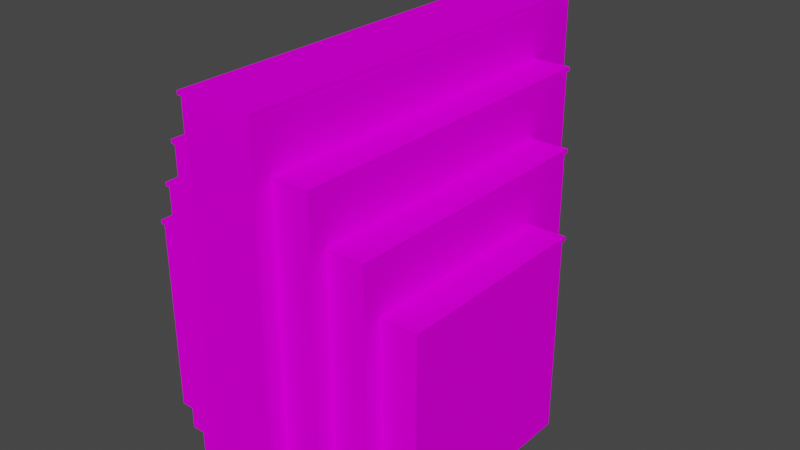 # Source: mm_ex_sep_temple.blend  (saved by Blender 3.6.11; exported with 4.5.12 LTS)
import bpy
from mathutils import Matrix  # noqa: F401  (used for matrix-valued properties, if any)

bpy.ops.wm.read_factory_settings(use_empty=True)
scene = bpy.context.scene
scene.name = 'Scene'

# ---- collections
col_collection = bpy.data.collections.new('Collection'); scene.collection.children.link(col_collection)

# ---- images (referenced by path relative to the original .blend; pixels are not part of the script)
import os
ASSET_DIR = os.environ.get("B2B_ASSET_DIR", "")  # directory of the original .blend (textures are referenced by path, not embedded)
HERE = os.path.dirname(os.path.abspath(__file__))  # packed textures are extracted next to this script under _unpacked/

def load_image(name, relpath, width, height, colorspace="sRGB"):
    """Load a texture the original file referenced (path relative to the .blend, or extracted next to this script)."""
    p = next((c for c in (os.path.join(HERE, relpath), os.path.join(ASSET_DIR, relpath)) if relpath and os.path.exists(c)), "")
    if p:
        img = bpy.data.images.load(p, check_existing=True)
        img.name = name
    else:  # same state as the original file: an image datablock whose file is absent (Cycles renders it pink)
        img = bpy.data.images.new(name, width, height)
        img.source = "FILE"
        img.filepath = "//" + (relpath or name)
    img.colorspace_settings.name = colorspace
    return img
img_tx_redoran_marble_white_dds = load_image('tx_redoran_marble_white.dds', 'tx_redoran_marble_white.dds', 1024, 1024, 'sRGB')
img_tx_s_forgebase_dds = load_image('tx_s_forgebase.dds', 'tx_s_forgebase.dds', 1024, 1024, 'sRGB')
img_tx_glass_obsidian_dds = load_image('tx_glass_obsidian.dds', 'tx_glass_obsidian.dds', 1024, 1024, 'sRGB')

# ---- materials (node trees are filled in below, after node groups)
mat_material_001 = bpy.data.materials.new('Material.001')
mat_material_001.alpha_threshold = 0.0
mat_material_001.use_transparency_overlap = False
mat_material_001.show_transparent_back = False
mat_material_001.use_backface_culling = True
mat_material_002 = bpy.data.materials.new('Material.002')
mat_material_002.alpha_threshold = 0.0
mat_material_002.use_transparency_overlap = False
mat_material_002.show_transparent_back = False
mat_material_002.use_backface_culling = True
mat_material_003 = bpy.data.materials.new('Material.003')
mat_material_003.alpha_threshold = 0.0
mat_material_003.use_transparency_overlap = False
mat_material_003.show_transparent_back = False
mat_material_003.use_backface_culling = True

# ---- node groups
ng_nodegroup_001 = bpy.data.node_groups.new('NodeGroup.001', 'ShaderNodeTree')
_s = ng_nodegroup_001.interface.new_socket(name='Color', in_out='OUTPUT', socket_type='NodeSocketColor')
_s.default_value = (0.0, 0.0, 0.0, 0.0)
_s = ng_nodegroup_001.interface.new_socket(name='Vector', in_out='INPUT', socket_type='NodeSocketVector')
_s.min_value = -1e+04
_s.max_value = 1e+04
_s = ng_nodegroup_001.interface.new_socket(name='Vector', in_out='INPUT', socket_type='NodeSocketVector')
_s.min_value = -1e+04
_s.max_value = 1e+04
_s = ng_nodegroup_001.interface.new_socket(name='Color1', in_out='INPUT', socket_type='NodeSocketColor')
_s.default_value = (1.0, 1.0, 1.0, 1.0)
_s = ng_nodegroup_001.interface.new_socket(name='Color2', in_out='INPUT', socket_type='NodeSocketColor')
_s.default_value = (1.0, 1.0, 1.0, 1.0)
_N = ng_nodegroup_001.nodes; _L = ng_nodegroup_001.links
n0 = _N.new('ShaderNodeMix'); n0.name = 'Mix.012'; n0.location = (-25, -12)
n0.width = 100
n0.hide = True
n0.data_type = 'RGBA'
n0.clamp_result = True
n1 = _N.new('NodeGroupOutput'); n1.name = 'Group Output'; n1.location = (100, 6)
n2 = _N.new('ShaderNodeVectorMath'); n2.name = 'Vector Math.009'; n2.location = (-160, 20)
n2.width = 100
n2.hide = True
n2.operation = 'MULTIPLY'
n3 = _N.new('NodeGroupInput'); n3.name = 'Group Input'; n3.location = (-340, 40)
_L.new(n3.outputs[0], n2.inputs[0])
_L.new(n3.outputs[1], n2.inputs[1])
_L.new(n2.outputs[0], n0.inputs[0])
_L.new(n3.outputs[2], n0.inputs[6])
_L.new(n3.outputs[3], n0.inputs[7])
_L.new(n0.outputs[2], n1.inputs[0])
n1.is_active_output = True
ng_mw_shader = bpy.data.node_groups.new('MW Shader', 'ShaderNodeTree')
_s = ng_mw_shader.interface.new_socket(name='Base Texture', in_out='INPUT', socket_type='NodeSocketColor')
_s.default_value = (1.0, 1.0, 1.0, 1.0)
_s = ng_mw_shader.interface.new_socket(name='Detail Texture', in_out='INPUT', socket_type='NodeSocketColor')
_s.default_value = (0.5, 0.5, 0.5, 1.0)
_s = ng_mw_shader.interface.new_socket(name='Dark Texture', in_out='INPUT', socket_type='NodeSocketColor')
_s.default_value = (1.0, 1.0, 1.0, 1.0)
_s = ng_mw_shader.interface.new_socket(name='Decal 0 Alpha', in_out='INPUT', socket_type='NodeSocketFloat')
_s.subtype = 'FACTOR'
_s.min_value = 0.0
_s.max_value = 1.0
_s = ng_mw_shader.interface.new_socket(name='Decal 0 Texture', in_out='INPUT', socket_type='NodeSocketColor')
_s.default_value = (1.0, 1.0, 1.0, 1.0)
_s = ng_mw_shader.interface.new_socket(name='Decal 1 Alpha', in_out='INPUT', socket_type='NodeSocketFloat')
_s.subtype = 'FACTOR'
_s.min_value = 0.0
_s.max_value = 1.0
_s = ng_mw_shader.interface.new_socket(name='Decal 1 Texture', in_out='INPUT', socket_type='NodeSocketColor')
_s.default_value = (1.0, 1.0, 1.0, 1.0)
_s = ng_mw_shader.interface.new_socket(name='Decal 2 Alpha', in_out='INPUT', socket_type='NodeSocketFloat')
_s.subtype = 'FACTOR'
_s.min_value = 0.0
_s.max_value = 1.0
_s = ng_mw_shader.interface.new_socket(name='Decal 2 Texture', in_out='INPUT', socket_type='NodeSocketColor')
_s.default_value = (1.0, 1.0, 1.0, 1.0)
_s = ng_mw_shader.interface.new_socket(name='Decal 3 Alpha', in_out='INPUT', socket_type='NodeSocketFloat')
_s.subtype = 'FACTOR'
_s.min_value = 0.0
_s.max_value = 1.0
_s = ng_mw_shader.interface.new_socket(name='Decal 3 Texture', in_out='INPUT', socket_type='NodeSocketColor')
_s.default_value = (1.0, 1.0, 1.0, 1.0)
_s = ng_mw_shader.interface.new_socket(name='Diffuse Alpha', in_out='INPUT', socket_type='NodeSocketFloat')
_s.default_value = 1.0
_s.min_value = 0.0
_s.max_value = 1.0
_s = ng_mw_shader.interface.new_socket(name='Ambient Color', in_out='INPUT', socket_type='NodeSocketColor')
_s.default_value = (1.0, 1.0, 1.0, 1.0)
_s = ng_mw_shader.interface.new_socket(name='Diffuse Color', in_out='INPUT', socket_type='NodeSocketColor')
_s.default_value = (1.0, 1.0, 1.0, 1.0)
_s = ng_mw_shader.interface.new_socket(name='Specular Color', in_out='INPUT', socket_type='NodeSocketColor')
_s = ng_mw_shader.interface.new_socket(name='Emissive Color', in_out='INPUT', socket_type='NodeSocketColor')
_s = ng_mw_shader.interface.new_socket(name='Glow Texture', in_out='INPUT', socket_type='NodeSocketColor')
_s = ng_mw_shader.interface.new_socket(name='Alpha Factor', in_out='INPUT', socket_type='NodeSocketFloat')
_s.min_value = -1e+04
_s.max_value = 1e+04
_s = ng_mw_shader.interface.new_socket(name='Base Alpha', in_out='INPUT', socket_type='NodeSocketFloat')
_s.default_value = 1.0
_s.min_value = 0.0
_s.max_value = 1.0
_s = ng_mw_shader.interface.new_socket(name='Dark Alpha', in_out='INPUT', socket_type='NodeSocketFloat')
_s.default_value = 1.0
_s.min_value = 0.0
_s.max_value = 1.0
_N = ng_mw_shader.nodes; _L = ng_mw_shader.links
n0 = _N.new('NodeFrame'); n0.name = 'Base, Detail, Dark'; n0.location = (210, 90)
n0.label = 'Base, Detail, Dark'
n0.width = 160
n0.label_size = 14
n1 = _N.new('NodeFrame'); n1.name = 'Diffuse'; n1.location = (570, -285)
n1.label = 'Diffuse'
n1.width = 300
n1.label_size = 14
n2 = _N.new('NodeFrame'); n2.name = 'Emissive'; n2.location = (570, -385)
n2.label = 'Emissive'
n2.width = 280
n2.label_size = 14
n3 = _N.new('NodeFrame'); n3.name = 'Decal'; n3.location = (390, -73)
n3.label = 'Decal'
n3.width = 160
n3.label_size = 14
n4 = _N.new('NodeFrame'); n4.name = 'Alpha'; n4.location = (570, -525)
n4.label = 'Alpha'
n4.width = 160
n4.label_size = 16
n5 = _N.new('ShaderNodeVectorMath'); n5.name = 'Vector Math'; n5.location = (30, -35)
n5.width = 100
n5.hide = True
n5.operation = 'MULTIPLY'
n6 = _N.new('ShaderNodeAddShader'); n6.name = 'Node.013'; n6.location = (960, -440)
n6.width = 100
n6.hide = True
n7 = _N.new('ShaderNodeMixShader'); n7.name = 'Node.016'; n7.location = (960, -480)
n7.width = 100
n7.hide = True
n8 = _N.new('ShaderNodeOutputMaterial'); n8.name = 'Node.017'; n8.location = (1100, -460)
n8.hide = True
n9 = _N.new('ShaderNodeRGBToBW'); n9.name = 'Node.009'; n9.location = (30, -35)
n9.width = 100
n9.hide = True
n10 = _N.new('ShaderNodeMix'); n10.name = 'Node.010'; n10.location = (30, -75)
n10.width = 100
n10.hide = True
n10.data_type = 'RGBA'
n10.blend_type = 'ADD'
n10.clamp_result = True
n11 = _N.new('ShaderNodeGroup'); n11.name = 'Alpha Blend'; n11.location = (30, -34)
n11.label = 'Alpha Blend'
n11.width = 100
n11.hide = True
n11.node_tree = ng_nodegroup_001
n12 = _N.new('ShaderNodeGroup'); n12.name = 'Alpha Blend.001'; n12.location = (30, -72)
n12.label = 'Alpha Blend'
n12.width = 100
n12.hide = True
n12.node_tree = ng_nodegroup_001
n13 = _N.new('ShaderNodeGroup'); n13.name = 'Alpha Blend.002'; n13.location = (30, -110)
n13.label = 'Alpha Blend'
n13.width = 100
n13.hide = True
n13.node_tree = ng_nodegroup_001
n14 = _N.new('ShaderNodeGroup'); n14.name = 'Alpha Blend.003'; n14.location = (30, -147)
n14.label = 'Alpha Blend'
n14.width = 100
n14.hide = True
n14.node_tree = ng_nodegroup_001
n15 = _N.new('ShaderNodeBsdfDiffuse'); n15.name = 'Node.012'; n15.location = (150, -35)
n15.width = 120
n15.hide = True
n16 = _N.new('ShaderNodeEmission'); n16.name = 'Node.011'; n16.location = (150, -35)
n16.width = 100
n16.hide = True
n17 = _N.new('ShaderNodeVectorMath'); n17.name = 'Vector Math.003'; n17.location = (30, -110)
n17.width = 100
n17.hide = True
n17.operation = 'MULTIPLY'
n18 = _N.new('ShaderNodeVectorMath'); n18.name = 'Vector Math.002'; n18.location = (30, -72)
n18.width = 100
n18.hide = True
n19 = _N.new('ShaderNodeVectorMath'); n19.name = 'Vector Math.001'; n19.location = (30, -35)
n19.width = 100
n19.hide = True
n19.operation = 'MULTIPLY'
n20 = _N.new('ShaderNodeMix'); n20.name = 'Mix'; n20.location = (30, -75)
n20.width = 100
n20.hide = True
n20.data_type = 'RGBA'
n20.blend_type = 'MULTIPLY'
n20.clamp_result = True
n20.inputs[0].default_value = 1.0
n21 = _N.new('ShaderNodeBsdfTransparent'); n21.name = 'Node.015'; n21.location = (30, -155)
n21.width = 100
n21.hide = True
n22 = _N.new('ShaderNodeMath'); n22.name = 'Node.014'; n22.location = (30, -115)
n22.width = 100
n22.hide = True
n22.operation = 'SUBTRACT'
n22.use_clamp = True
n22.inputs[2].default_value = 0.0
n23 = _N.new('ShaderNodeMix'); n23.name = 'Mix.001'; n23.location = (30, -35)
n23.width = 100
n23.hide = True
n23.data_type = 'RGBA'
n23.blend_type = 'MULTIPLY'
n23.clamp_result = True
n23.inputs[0].default_value = 1.0
n24 = _N.new('NodeGroupInput'); n24.name = 'Texture Alpha'; n24.location = (0, -60)
n5.parent = n1
n9.parent = n2
n10.parent = n2
n11.parent = n3
n12.parent = n3
n13.parent = n3
n14.parent = n3
n15.parent = n1
n16.parent = n2
n17.parent = n0
n18.parent = n0
n19.parent = n0
n20.parent = n4
n21.parent = n4
n22.parent = n4
n23.parent = n4
_L.new(n16.outputs[0], n6.inputs[0])
_L.new(n10.outputs[2], n16.inputs[0])
_L.new(n9.outputs[0], n10.inputs[0])
_L.new(n15.outputs[0], n6.inputs[1])
_L.new(n24.outputs[16], n10.inputs[6])
_L.new(n24.outputs[15], n9.inputs[0])
_L.new(n21.outputs[0], n7.inputs[2])
_L.new(n6.outputs[0], n7.inputs[1])
_L.new(n22.outputs[0], n7.inputs[0])
_L.new(n24.outputs[11], n20.inputs[7])
_L.new(n20.outputs[2], n22.inputs[1])
_L.new(n24.outputs[17], n22.inputs[0])
_L.new(n24.outputs[0], n19.inputs[0])
_L.new(n24.outputs[1], n19.inputs[1])
_L.new(n19.outputs[0], n18.inputs[0])
_L.new(n19.outputs[0], n18.inputs[1])
_L.new(n18.outputs[0], n17.inputs[0])
_L.new(n24.outputs[2], n17.inputs[1])
_L.new(n5.outputs[0], n15.inputs[0])
_L.new(n24.outputs[13], n5.inputs[1])
_L.new(n17.outputs[0], n11.inputs[2])
_L.new(n24.outputs[3], n11.inputs[0])
_L.new(n24.outputs[5], n12.inputs[0])
_L.new(n24.outputs[7], n13.inputs[0])
_L.new(n24.outputs[9], n14.inputs[0])
_L.new(n11.outputs[0], n12.inputs[2])
_L.new(n12.outputs[0], n13.inputs[2])
_L.new(n13.outputs[0], n14.inputs[2])
_L.new(n24.outputs[4], n11.inputs[3])
_L.new(n24.outputs[6], n12.inputs[3])
_L.new(n24.outputs[8], n13.inputs[3])
_L.new(n24.outputs[10], n14.inputs[3])
_L.new(n24.outputs[11], n11.inputs[1])
_L.new(n24.outputs[11], n12.inputs[1])
_L.new(n24.outputs[11], n13.inputs[1])
_L.new(n24.outputs[11], n14.inputs[1])
_L.new(n14.outputs[0], n5.inputs[0])
_L.new(n7.outputs[0], n8.inputs[0])
_L.new(n24.outputs[18], n23.inputs[6])
_L.new(n24.outputs[19], n23.inputs[7])
_L.new(n23.outputs[2], n20.inputs[6])
n8.is_active_output = True
ng_mw_inputs = bpy.data.node_groups.new('MW Inputs', 'ShaderNodeTree')
_s = ng_mw_inputs.interface.new_socket(name='Base Texture', in_out='OUTPUT', socket_type='NodeSocketColor')
_s = ng_mw_inputs.interface.new_socket(name='Dark Texture', in_out='OUTPUT', socket_type='NodeSocketColor')
_s = ng_mw_inputs.interface.new_socket(name='Detail Texture', in_out='OUTPUT', socket_type='NodeSocketColor')
_s = ng_mw_inputs.interface.new_socket(name='Glow Texture', in_out='OUTPUT', socket_type='NodeSocketColor')
_s = ng_mw_inputs.interface.new_socket(name='Decal 0 Texture', in_out='OUTPUT', socket_type='NodeSocketColor')
_s = ng_mw_inputs.interface.new_socket(name='Decal 1 Texture', in_out='OUTPUT', socket_type='NodeSocketColor')
_s = ng_mw_inputs.interface.new_socket(name='Decal 2 Texture', in_out='OUTPUT', socket_type='NodeSocketColor')
_s = ng_mw_inputs.interface.new_socket(name='Decal 3 Texture', in_out='OUTPUT', socket_type='NodeSocketColor')
_s = ng_mw_inputs.interface.new_socket(name='Base Alpha', in_out='OUTPUT', socket_type='NodeSocketColor')
_s = ng_mw_inputs.interface.new_socket(name='Dark Alpha', in_out='OUTPUT', socket_type='NodeSocketColor')
_s = ng_mw_inputs.interface.new_socket(name='Decal 0 Alpha', in_out='OUTPUT', socket_type='NodeSocketColor')
_s = ng_mw_inputs.interface.new_socket(name='Decal 1 Alpha', in_out='OUTPUT', socket_type='NodeSocketColor')
_s = ng_mw_inputs.interface.new_socket(name='Decal 2 Alpha', in_out='OUTPUT', socket_type='NodeSocketColor')
_s = ng_mw_inputs.interface.new_socket(name='Decal 3 Alpha', in_out='OUTPUT', socket_type='NodeSocketColor')
_N = ng_mw_inputs.nodes; _L = ng_mw_inputs.links
n0 = _N.new('ShaderNodeTexImage'); n0.name = 'Base Texture'; n0.location = (0, 0)
n0.label = 'Base Texture'
n0.image = img_tx_redoran_marble_white_dds
n1 = _N.new('ShaderNodeTexImage'); n1.name = 'Dark Texture'; n1.location = (0, 0)
n1.label = 'Dark Texture'
n2 = _N.new('ShaderNodeTexImage'); n2.name = 'Detail Texture'; n2.location = (0, 0)
n2.label = 'Detail Texture'
n3 = _N.new('ShaderNodeTexImage'); n3.name = 'Glow Texture'; n3.location = (0, 0)
n3.label = 'Glow Texture'
n4 = _N.new('ShaderNodeTexImage'); n4.name = 'Decal 0 Texture'; n4.location = (0, 0)
n4.label = 'Decal 0 Texture'
n4.image = img_tx_redoran_marble_white_dds
n5 = _N.new('ShaderNodeTexImage'); n5.name = 'Decal 1 Texture'; n5.location = (0, 0)
n5.label = 'Decal 1 Texture'
n6 = _N.new('ShaderNodeTexImage'); n6.name = 'Decal 2 Texture'; n6.location = (0, 0)
n6.label = 'Decal 2 Texture'
n7 = _N.new('ShaderNodeTexImage'); n7.name = 'Decal 3 Texture'; n7.location = (0, 0)
n7.label = 'Decal 3 Texture'
n8 = _N.new('NodeGroupOutput'); n8.name = 'Group Output'; n8.location = (0, 0)
n9 = _N.new('ShaderNodeUVMap'); n9.name = 'UV Map'; n9.location = (0, 0)
n9.uv_map = 'UVMap'
n10 = _N.new('ShaderNodeVectorMath'); n10.name = 'Vector Math'; n10.location = (0, 0)
n10.operation = 'SUBTRACT'
n10.inputs[1].default_value = (0.5, 0.5, 0.5)
n11 = _N.new('ShaderNodeMapping'); n11.name = 'Mapping'; n11.location = (0, 0)
n12 = _N.new('ShaderNodeVectorMath'); n12.name = 'Vector Math.001'; n12.location = (0, 0)
n12.inputs[1].default_value = (0.5, 0.5, 0.5)
_L.new(n0.outputs[0], n8.inputs[0])
_L.new(n1.outputs[0], n8.inputs[1])
_L.new(n2.outputs[0], n8.inputs[2])
_L.new(n3.outputs[0], n8.inputs[3])
_L.new(n4.outputs[0], n8.inputs[4])
_L.new(n5.outputs[0], n8.inputs[5])
_L.new(n6.outputs[0], n8.inputs[6])
_L.new(n7.outputs[0], n8.inputs[7])
_L.new(n0.outputs[1], n8.inputs[8])
_L.new(n1.outputs[1], n8.inputs[9])
_L.new(n4.outputs[1], n8.inputs[10])
_L.new(n5.outputs[1], n8.inputs[11])
_L.new(n6.outputs[1], n8.inputs[12])
_L.new(n7.outputs[1], n8.inputs[13])
_L.new(n9.outputs[0], n10.inputs[0])
_L.new(n10.outputs[0], n11.inputs[0])
_L.new(n11.outputs[0], n12.inputs[0])
_L.new(n12.outputs[0], n0.inputs[0])
n8.is_active_output = True
ng_mw_inputs_001 = bpy.data.node_groups.new('MW Inputs.001', 'ShaderNodeTree')
_s = ng_mw_inputs_001.interface.new_socket(name='Base Texture', in_out='OUTPUT', socket_type='NodeSocketColor')
_s = ng_mw_inputs_001.interface.new_socket(name='Dark Texture', in_out='OUTPUT', socket_type='NodeSocketColor')
_s = ng_mw_inputs_001.interface.new_socket(name='Detail Texture', in_out='OUTPUT', socket_type='NodeSocketColor')
_s = ng_mw_inputs_001.interface.new_socket(name='Glow Texture', in_out='OUTPUT', socket_type='NodeSocketColor')
_s = ng_mw_inputs_001.interface.new_socket(name='Decal 0 Texture', in_out='OUTPUT', socket_type='NodeSocketColor')
_s = ng_mw_inputs_001.interface.new_socket(name='Decal 1 Texture', in_out='OUTPUT', socket_type='NodeSocketColor')
_s = ng_mw_inputs_001.interface.new_socket(name='Decal 2 Texture', in_out='OUTPUT', socket_type='NodeSocketColor')
_s = ng_mw_inputs_001.interface.new_socket(name='Decal 3 Texture', in_out='OUTPUT', socket_type='NodeSocketColor')
_s = ng_mw_inputs_001.interface.new_socket(name='Base Alpha', in_out='OUTPUT', socket_type='NodeSocketColor')
_s = ng_mw_inputs_001.interface.new_socket(name='Dark Alpha', in_out='OUTPUT', socket_type='NodeSocketColor')
_s = ng_mw_inputs_001.interface.new_socket(name='Decal 0 Alpha', in_out='OUTPUT', socket_type='NodeSocketColor')
_s = ng_mw_inputs_001.interface.new_socket(name='Decal 1 Alpha', in_out='OUTPUT', socket_type='NodeSocketColor')
_s = ng_mw_inputs_001.interface.new_socket(name='Decal 2 Alpha', in_out='OUTPUT', socket_type='NodeSocketColor')
_s = ng_mw_inputs_001.interface.new_socket(name='Decal 3 Alpha', in_out='OUTPUT', socket_type='NodeSocketColor')
_N = ng_mw_inputs_001.nodes; _L = ng_mw_inputs_001.links
n0 = _N.new('ShaderNodeTexImage'); n0.name = 'Base Texture'; n0.location = (0, 0)
n0.label = 'Base Texture'
n0.image = img_tx_s_forgebase_dds
n1 = _N.new('ShaderNodeTexImage'); n1.name = 'Dark Texture'; n1.location = (0, 0)
n1.label = 'Dark Texture'
n2 = _N.new('ShaderNodeTexImage'); n2.name = 'Detail Texture'; n2.location = (0, 0)
n2.label = 'Detail Texture'
n3 = _N.new('ShaderNodeTexImage'); n3.name = 'Glow Texture'; n3.location = (0, 0)
n3.label = 'Glow Texture'
n4 = _N.new('ShaderNodeTexImage'); n4.name = 'Decal 0 Texture'; n4.location = (0, 0)
n4.label = 'Decal 0 Texture'
n5 = _N.new('ShaderNodeTexImage'); n5.name = 'Decal 1 Texture'; n5.location = (0, 0)
n5.label = 'Decal 1 Texture'
n6 = _N.new('ShaderNodeTexImage'); n6.name = 'Decal 2 Texture'; n6.location = (0, 0)
n6.label = 'Decal 2 Texture'
n7 = _N.new('ShaderNodeTexImage'); n7.name = 'Decal 3 Texture'; n7.location = (0, 0)
n7.label = 'Decal 3 Texture'
n8 = _N.new('NodeGroupOutput'); n8.name = 'Group Output'; n8.location = (0, 0)
n9 = _N.new('ShaderNodeUVMap'); n9.name = 'UV Map'; n9.location = (0, 0)
n9.uv_map = 'UVMap'
n10 = _N.new('ShaderNodeVectorMath'); n10.name = 'Vector Math'; n10.location = (0, 0)
n10.operation = 'SUBTRACT'
n10.inputs[1].default_value = (0.5, 0.5, 0.5)
n11 = _N.new('ShaderNodeMapping'); n11.name = 'Mapping'; n11.location = (0, 0)
n12 = _N.new('ShaderNodeVectorMath'); n12.name = 'Vector Math.001'; n12.location = (0, 0)
n12.inputs[1].default_value = (0.5, 0.5, 0.5)
_L.new(n0.outputs[0], n8.inputs[0])
_L.new(n1.outputs[0], n8.inputs[1])
_L.new(n2.outputs[0], n8.inputs[2])
_L.new(n3.outputs[0], n8.inputs[3])
_L.new(n4.outputs[0], n8.inputs[4])
_L.new(n5.outputs[0], n8.inputs[5])
_L.new(n6.outputs[0], n8.inputs[6])
_L.new(n7.outputs[0], n8.inputs[7])
_L.new(n0.outputs[1], n8.inputs[8])
_L.new(n1.outputs[1], n8.inputs[9])
_L.new(n4.outputs[1], n8.inputs[10])
_L.new(n5.outputs[1], n8.inputs[11])
_L.new(n6.outputs[1], n8.inputs[12])
_L.new(n7.outputs[1], n8.inputs[13])
_L.new(n9.outputs[0], n10.inputs[0])
_L.new(n10.outputs[0], n11.inputs[0])
_L.new(n11.outputs[0], n12.inputs[0])
_L.new(n12.outputs[0], n0.inputs[0])
n8.is_active_output = True
ng_mw_inputs_002 = bpy.data.node_groups.new('MW Inputs.002', 'ShaderNodeTree')
_s = ng_mw_inputs_002.interface.new_socket(name='Base Texture', in_out='OUTPUT', socket_type='NodeSocketColor')
_s = ng_mw_inputs_002.interface.new_socket(name='Dark Texture', in_out='OUTPUT', socket_type='NodeSocketColor')
_s = ng_mw_inputs_002.interface.new_socket(name='Detail Texture', in_out='OUTPUT', socket_type='NodeSocketColor')
_s = ng_mw_inputs_002.interface.new_socket(name='Glow Texture', in_out='OUTPUT', socket_type='NodeSocketColor')
_s = ng_mw_inputs_002.interface.new_socket(name='Decal 0 Texture', in_out='OUTPUT', socket_type='NodeSocketColor')
_s = ng_mw_inputs_002.interface.new_socket(name='Decal 1 Texture', in_out='OUTPUT', socket_type='NodeSocketColor')
_s = ng_mw_inputs_002.interface.new_socket(name='Decal 2 Texture', in_out='OUTPUT', socket_type='NodeSocketColor')
_s = ng_mw_inputs_002.interface.new_socket(name='Decal 3 Texture', in_out='OUTPUT', socket_type='NodeSocketColor')
_s = ng_mw_inputs_002.interface.new_socket(name='Base Alpha', in_out='OUTPUT', socket_type='NodeSocketColor')
_s = ng_mw_inputs_002.interface.new_socket(name='Dark Alpha', in_out='OUTPUT', socket_type='NodeSocketColor')
_s = ng_mw_inputs_002.interface.new_socket(name='Decal 0 Alpha', in_out='OUTPUT', socket_type='NodeSocketColor')
_s = ng_mw_inputs_002.interface.new_socket(name='Decal 1 Alpha', in_out='OUTPUT', socket_type='NodeSocketColor')
_s = ng_mw_inputs_002.interface.new_socket(name='Decal 2 Alpha', in_out='OUTPUT', socket_type='NodeSocketColor')
_s = ng_mw_inputs_002.interface.new_socket(name='Decal 3 Alpha', in_out='OUTPUT', socket_type='NodeSocketColor')
_N = ng_mw_inputs_002.nodes; _L = ng_mw_inputs_002.links
n0 = _N.new('ShaderNodeTexImage'); n0.name = 'Base Texture'; n0.location = (0, 0)
n0.label = 'Base Texture'
n0.image = img_tx_glass_obsidian_dds
n1 = _N.new('ShaderNodeTexImage'); n1.name = 'Dark Texture'; n1.location = (0, 0)
n1.label = 'Dark Texture'
n2 = _N.new('ShaderNodeTexImage'); n2.name = 'Detail Texture'; n2.location = (0, 0)
n2.label = 'Detail Texture'
n3 = _N.new('ShaderNodeTexImage'); n3.name = 'Glow Texture'; n3.location = (0, 0)
n3.label = 'Glow Texture'
n4 = _N.new('ShaderNodeTexImage'); n4.name = 'Decal 0 Texture'; n4.location = (0, 0)
n4.label = 'Decal 0 Texture'
n5 = _N.new('ShaderNodeTexImage'); n5.name = 'Decal 1 Texture'; n5.location = (0, 0)
n5.label = 'Decal 1 Texture'
n6 = _N.new('ShaderNodeTexImage'); n6.name = 'Decal 2 Texture'; n6.location = (0, 0)
n6.label = 'Decal 2 Texture'
n7 = _N.new('ShaderNodeTexImage'); n7.name = 'Decal 3 Texture'; n7.location = (0, 0)
n7.label = 'Decal 3 Texture'
n8 = _N.new('NodeGroupOutput'); n8.name = 'Group Output'; n8.location = (0, 0)
n9 = _N.new('ShaderNodeUVMap'); n9.name = 'UV Map'; n9.location = (0, 0)
n9.uv_map = 'UVMap'
n10 = _N.new('ShaderNodeVectorMath'); n10.name = 'Vector Math'; n10.location = (0, 0)
n10.operation = 'SUBTRACT'
n10.inputs[1].default_value = (0.5, 0.5, 0.5)
n11 = _N.new('ShaderNodeMapping'); n11.name = 'Mapping'; n11.location = (0, 0)
n12 = _N.new('ShaderNodeVectorMath'); n12.name = 'Vector Math.001'; n12.location = (0, 0)
n12.inputs[1].default_value = (0.5, 0.5, 0.5)
_L.new(n0.outputs[0], n8.inputs[0])
_L.new(n1.outputs[0], n8.inputs[1])
_L.new(n2.outputs[0], n8.inputs[2])
_L.new(n3.outputs[0], n8.inputs[3])
_L.new(n4.outputs[0], n8.inputs[4])
_L.new(n5.outputs[0], n8.inputs[5])
_L.new(n6.outputs[0], n8.inputs[6])
_L.new(n7.outputs[0], n8.inputs[7])
_L.new(n0.outputs[1], n8.inputs[8])
_L.new(n1.outputs[1], n8.inputs[9])
_L.new(n4.outputs[1], n8.inputs[10])
_L.new(n5.outputs[1], n8.inputs[11])
_L.new(n6.outputs[1], n8.inputs[12])
_L.new(n7.outputs[1], n8.inputs[13])
_L.new(n9.outputs[0], n10.inputs[0])
_L.new(n10.outputs[0], n11.inputs[0])
_L.new(n11.outputs[0], n12.inputs[0])
_L.new(n12.outputs[0], n0.inputs[0])
n8.is_active_output = True

# ---- material node trees
mat_material_001.use_nodes = True; mat_material_001.node_tree.nodes.clear()
_N = mat_material_001.node_tree.nodes; _L = mat_material_001.node_tree.links
n0 = _N.new('ShaderNodeGroup'); n0.name = 'MW Shader'; n0.location = (0, 0)
n0.label = 'MW Shader'
n0.node_tree = ng_mw_shader
n0.inputs[1].default_value = (0.5, 0.5, 0.5, 1.0)
n0.inputs[2].default_value = (1.0, 1.0, 1.0, 1.0)
n0.inputs[5].default_value = 0.0
n0.inputs[6].default_value = (1.0, 1.0, 1.0, 1.0)
n0.inputs[7].default_value = 0.0
n0.inputs[8].default_value = (1.0, 1.0, 1.0, 1.0)
n0.inputs[9].default_value = 0.0
n0.inputs[10].default_value = (1.0, 1.0, 1.0, 1.0)
n0.inputs[11].default_value = 1.0
n0.inputs[12].default_value = (1.0, 1.0, 1.0, 1.0)
n0.inputs[13].default_value = (1.0, 1.0, 1.0, 1.0)
n0.inputs[14].default_value = (0.0, 0.0, 0.0, 1.0)
n0.inputs[15].default_value = (0.0, 0.0, 0.0, 1.0)
n0.inputs[16].default_value = (0.0, 0.0, 0.0, 1.0)
n0.inputs[17].default_value = 0.0
n0.inputs[19].default_value = 1.0
n1 = _N.new('ShaderNodeGroup'); n1.name = 'MW Inputs'; n1.location = (-200, 0)
n1.label = 'MW Inputs'
n1.node_tree = ng_mw_inputs
n2 = _N.new('ShaderNodeVertexColor'); n2.name = 'Vertex Color'; n2.location = (-200, -400)
n2.label = 'Vertex Color'
_L.new(n1.outputs[0], n0.inputs[0])
_L.new(n1.outputs[8], n0.inputs[18])
_L.new(n1.outputs[4], n0.inputs[4])
_L.new(n1.outputs[10], n0.inputs[3])
mat_material_002.use_nodes = True; mat_material_002.node_tree.nodes.clear()
_N = mat_material_002.node_tree.nodes; _L = mat_material_002.node_tree.links
n0 = _N.new('ShaderNodeGroup'); n0.name = 'MW Shader'; n0.location = (0, 0)
n0.label = 'MW Shader'
n0.node_tree = ng_mw_shader
n0.inputs[1].default_value = (0.5, 0.5, 0.5, 1.0)
n0.inputs[2].default_value = (1.0, 1.0, 1.0, 1.0)
n0.inputs[3].default_value = 0.0
n0.inputs[4].default_value = (1.0, 1.0, 1.0, 1.0)
n0.inputs[5].default_value = 0.0
n0.inputs[6].default_value = (1.0, 1.0, 1.0, 1.0)
n0.inputs[7].default_value = 0.0
n0.inputs[8].default_value = (1.0, 1.0, 1.0, 1.0)
n0.inputs[9].default_value = 0.0
n0.inputs[10].default_value = (1.0, 1.0, 1.0, 1.0)
n0.inputs[11].default_value = 1.0
n0.inputs[12].default_value = (1.0, 1.0, 1.0, 1.0)
n0.inputs[13].default_value = (1.0, 1.0, 1.0, 1.0)
n0.inputs[14].default_value = (0.0, 0.0, 0.0, 1.0)
n0.inputs[15].default_value = (0.0, 0.0, 0.0, 1.0)
n0.inputs[16].default_value = (0.0, 0.0, 0.0, 1.0)
n0.inputs[17].default_value = 0.0
n0.inputs[19].default_value = 1.0
n1 = _N.new('ShaderNodeGroup'); n1.name = 'MW Inputs'; n1.location = (-200, 0)
n1.label = 'MW Inputs'
n1.node_tree = ng_mw_inputs_001
n2 = _N.new('ShaderNodeVertexColor'); n2.name = 'Vertex Color'; n2.location = (-200, -400)
n2.label = 'Vertex Color'
_L.new(n1.outputs[0], n0.inputs[0])
_L.new(n1.outputs[8], n0.inputs[18])
mat_material_003.use_nodes = True; mat_material_003.node_tree.nodes.clear()
_N = mat_material_003.node_tree.nodes; _L = mat_material_003.node_tree.links
n0 = _N.new('ShaderNodeGroup'); n0.name = 'MW Shader'; n0.location = (0, 0)
n0.label = 'MW Shader'
n0.node_tree = ng_mw_shader
n0.inputs[1].default_value = (0.5, 0.5, 0.5, 1.0)
n0.inputs[2].default_value = (1.0, 1.0, 1.0, 1.0)
n0.inputs[3].default_value = 0.0
n0.inputs[4].default_value = (1.0, 1.0, 1.0, 1.0)
n0.inputs[5].default_value = 0.0
n0.inputs[6].default_value = (1.0, 1.0, 1.0, 1.0)
n0.inputs[7].default_value = 0.0
n0.inputs[8].default_value = (1.0, 1.0, 1.0, 1.0)
n0.inputs[9].default_value = 0.0
n0.inputs[10].default_value = (1.0, 1.0, 1.0, 1.0)
n0.inputs[11].default_value = 1.0
n0.inputs[12].default_value = (1.0, 1.0, 1.0, 1.0)
n0.inputs[13].default_value = (1.0, 1.0, 1.0, 1.0)
n0.inputs[14].default_value = (0.0, 0.0, 0.0, 1.0)
n0.inputs[15].default_value = (0.0, 0.0, 0.0, 1.0)
n0.inputs[16].default_value = (0.0, 0.0, 0.0, 1.0)
n0.inputs[17].default_value = 0.0
n0.inputs[19].default_value = 1.0
n1 = _N.new('ShaderNodeGroup'); n1.name = 'MW Inputs'; n1.location = (-200, 0)
n1.label = 'MW Inputs'
n1.node_tree = ng_mw_inputs_002
n2 = _N.new('ShaderNodeVertexColor'); n2.name = 'Vertex Color'; n2.location = (-200, -400)
n2.label = 'Vertex Color'
_L.new(n1.outputs[0], n0.inputs[0])
_L.new(n1.outputs[8], n0.inputs[18])

# ---- world
world_world = bpy.data.worlds.new('World'); scene.world = world_world
world_world.use_nodes = True; world_world.node_tree.nodes.clear()
_N = world_world.node_tree.nodes; _L = world_world.node_tree.links
n0 = _N.new('ShaderNodeOutputWorld'); n0.name = 'World Output'; n0.location = (300, 300)
n1 = _N.new('ShaderNodeBackground'); n1.name = 'Background'; n1.location = (10, 300)
n1.inputs[0].default_value = (0.05088, 0.05088, 0.05088, 1.0)
_L.new(n1.outputs[0], n0.inputs[0])
n0.is_active_output = True
world_world.color = (0.05088, 0.05088, 0.05088)
world_world.use_sun_shadow = False
world_world.sun_shadow_jitter_overblur = 0.0

# ---- meshes
me_cube_001 = bpy.data.meshes.new('Cube.001')
me_cube_001.from_pydata([(1.367, -4.033, 4.267), (0.0, 3.333, 1.0), (0.0, 3.367, 1.0), (0.6667, 3.333, 1.056), (2.167, 0.4958, 0.0), (2.167, 0.3333, 0.0), (2.0, 0.4958, 0.0), (2.167, 0.4958, 0.3), (2.167, 0.3333, 0.3), (2.167, 0.4958, 0.6333), (2.0, 0.4958, 0.7667), (2.167, 0.4958, 0.7667), (2.167, 0.3333, 1.3), (2.0, 0.4958, 1.3), (2.167, 0.4958, 1.3), (2.0, 0.4958, 1.433), (2.167, 0.3333, 1.967), (2.0, 0.4958, 1.967), (2.167, 0.4958, 1.967), (2.167, 0.4958, 0.4333), (2.0, 0.4958, 0.4333), (2.267, 0.3333, 0.3667), (2.267, 0.5958, 0.4333), (2.267, 0.5958, 0.3667), (2.267, 0.3333, 0.7), (2.267, 0.3333, 0.7667), (2.267, 0.5958, 0.7667), (2.267, 0.5958, 0.7), (2.267, 0.3333, 1.367), (2.167, 0.4958, 1.433), (2.267, 0.5958, 1.433), (2.267, 0.5958, 1.367), (2.267, 0.3333, 2.033), (2.267, 0.3333, 2.1), (2.267, 0.5958, 2.1), (2.267, 0.5958, 2.033), (1.608, 1.333, 2.942), (1.75, 1.333, 3.0), (1.608, 1.3, 3.058), (1.583, 1.3, 3.0), (1.667, 1.3, 2.917), (1.725, 1.3, 2.942), (1.75, 1.3, 3.0), (1.725, 1.3, 3.058), (1.667, 1.3, 3.083), (0.5, 3.333, 1.0), (0.5417, 2.833, 0.6333), (0.625, 2.833, 0.6333), (0.6583, 2.933, 0.6667), (0.625, 2.9, 0.6333), (0.625, 2.9, 0.0), (0.5417, 2.9, 0.6333), (0.5083, 2.933, 0.6667), (0.5417, 2.9, 0.0), (0.6583, 2.933, 0.7333), (0.5083, 2.933, 0.7333), (0.6583, 2.833, 0.6667), (0.5833, 3.333, 1.0), (0.5833, 2.933, 0.7333), (0.4167, 3.333, 5.0), (0.25, 3.333, 5.0), (0.275, 3.333, 4.942), (0.3917, 3.333, 5.058), (0.275, 3.333, 5.058), (0.25, 3.3, 5.0), (0.3333, 3.3, 5.083), (0.4167, 3.3, 5.0), (0.275, 3.3, 4.942), (0.3917, 3.3, 5.058), (0.275, 3.3, 5.058), (2.167, 0.4958, -1.34), (2.0, 0.4958, -1.34), (0.5417, 2.833, -1.34), (0.625, 2.9, -1.34), (0.5417, 2.9, -1.34), (1.667, 1.317, 2.917), (1.681, 1.333, 2.923), (0.3333, 3.317, 1.056), (1.652, 1.333, 2.923), (1.667, 1.317, -1.34), (0.0, 2.833, 0.1), (0.5, 2.767, 0.1), (0.0, 2.767, 0.1), (0.0, 3.0, 0.0), (0.0, 3.333, -1.333), (0.6667, 2.333, 4.267), (1.333, 1.333, 4.267), (2.0, 0.3333, 2.267), (2.667, 0.3333, 2.267), (0.0, 3.333, 5.267), (0.3333, 3.333, 5.267), (0.6667, 3.333, 5.267), (0.0, 3.367, 5.333), (0.0, 3.367, 5.267), (0.7, 3.367, 5.267), (0.7, 3.367, 5.333), (0.6667, 2.367, 4.333), (0.6667, 2.367, 4.267), (1.367, 2.367, 4.267), (1.367, 2.367, 4.333), (1.333, 1.367, 3.333), (1.333, 1.367, 3.267), (2.033, 1.367, 3.333), (2.033, 1.367, 3.267), (2.0, 0.3667, 2.333), (2.0, 0.3667, 2.267), (2.7, 0.3667, 2.267), (2.7, 0.3667, 2.333), (0.6667, 3.367, 1.0), (0.6667, 3.367, 1.056), (0.0, 3.367, 1.056), (0.7, 3.367, 1.0), (0.7, 3.367, 1.056), (0.7, 3.333, 1.0), (0.7, 3.333, 1.056), (0.6667, 3.333, 1.0), (0.6667, 2.333, 1.0), (0.6667, 2.333, 1.056), (0.7, 2.333, 1.0), (0.7, 2.333, 1.056), (0.0, 3.333, 1.056), (1.681, 1.333, 0.001042), (1.652, 1.333, 0.001042), (0.0, 2.833, 1.0), (0.0, 2.767, 1.0), (0.0, 3.333, 5.0), (0.6667, 2.333, 0.0), (0.6667, 2.317, 4.0), (0.6667, 2.833, 0.0), (1.667, 1.317, -0.002083), (2.667, -3.333, 0.0), (1.333, 1.333, 0.0), (1.333, 2.333, 0.0), (2.0, 1.333, 0.0), (2.667, 0.3333, 0.0), (2.0, 0.4958, 0.3), (2.167, 0.3333, 0.6333), (2.0, 0.4958, 0.6333), (2.167, 0.3333, 0.7667), (2.167, 0.3333, 1.433), (2.0, 0.3333, 2.1), (2.167, 0.3333, 0.4333), (2.267, 0.3333, 0.4333), (2.0, 0.5958, 0.3667), (2.0, 0.5958, 0.4333), (2.0, 0.5958, 0.7), (2.0, 0.5958, 0.7667), (2.267, 0.3333, 1.433), (2.0, 0.5958, 1.367), (2.0, 0.5958, 1.433), (2.0, 0.5958, 2.033), (2.0, 0.5958, 2.1), (1.583, 1.333, 3.0), (1.667, 1.333, 3.083), (1.608, 1.333, 3.058), (1.725, 1.333, 2.942), (1.725, 1.333, 3.058), (0.6667, 2.833, 0.6667), (0.5, 2.833, 0.6667), (0.5, 2.833, 0.0), (0.5083, 2.833, 0.6667), (0.5417, 2.833, 0.0), (0.625, 2.833, 0.0), (0.5, 2.767, 0.6667), (0.6667, 3.333, 5.0), (0.3333, 3.333, 5.083), (0.3917, 3.333, 4.942), (2.0, 1.333, 3.0), (1.333, 1.333, 3.0), (0.6667, 2.333, -1.34), (0.6667, 2.833, -1.34), (2.667, -3.333, -1.34), (1.333, 1.333, -1.34), (1.333, 2.333, -1.34), (2.0, 1.333, -1.34), (2.667, 0.3333, -1.34), (2.167, 0.3333, -1.34), (0.5, 2.833, -1.34), (0.625, 2.833, -1.34), (0.5, 2.833, 0.1), (0.5, 3.0, 0.0), (0.5, 3.333, -1.333), (1.333, 2.333, 4.267), (1.333, 1.333, 3.267), (2.0, 1.333, 3.267), (1.667, 1.333, 3.267), (2.667, -3.333, 2.267), (1.608, 1.3, 2.942), (0.3333, 3.3, 4.917), (0.3917, 3.3, 4.942), (0.3333, 3.317, 4.917), (1.652, 1.333, -1.34), (1.681, 1.333, -1.34), (0.3479, 3.333, 1.056), (0.3187, 3.333, 1.056), (0.3187, 3.333, 4.923), (0.3479, 3.333, 4.923), (1.0, 2.317, 4.0), (1.0, 2.317, 0.0), (0.6667, 2.333, 3.985), (0.6667, 2.333, 4.015), (1.015, 2.333, 4.015), (0.9854, 2.333, 3.985), (1.0, 2.317, -1.34), (0.9854, 2.333, 0.0), (0.9854, 2.333, -1.34), (1.015, 2.333, 0.0), (1.015, 2.333, -1.34), (1.367, -4.033, 4.333), (2.0, -3.667, 2.333), (2.0, -3.667, 3.267), (1.333, -4.0, 3.333), (1.333, -4.0, 4.267), (0.6667, -4.333, 4.333), (0.6667, -4.333, 5.267), (2.0, -3.333, 0.0), (2.0, -3.333, -1.34), (2.0, -3.333, 2.267), (2.0, -3.667, 0.0), (2.0, -3.667, -1.34), (2.0, -3.667, 2.267), (1.333, -3.667, 3.267), (1.333, -3.667, 0.0), (1.333, -3.667, -1.34), (2.667, -3.333, 2.267), (2.0, -3.667, 2.333), (2.0, -3.333, 2.267), (2.0, -3.667, 2.267), (1.333, -3.667, 3.267), (1.333, -3.667, -1.34), (1.333, -4.0, 2.333), (1.333, -4.0, 3.267), (1.333, -4.0, 0.0), (1.333, -4.0, -1.34), (1.333, -4.0, 2.267), (0.6667, -4.0, 3.333), (0.6667, -4.0, 4.267), (0.6667, -4.0, 2.333), (0.6667, -4.0, 3.267), (0.6667, -4.0, 0.0), (0.6667, -4.0, -1.34), (0.6667, -4.0, 2.267), (0.6667, -4.333, 3.333), (0.6667, -4.333, 4.267), (0.6667, -4.333, 2.333), (0.6667, -4.333, 3.267), (0.6667, -4.333, 0.0), (0.6667, -4.333, -1.34), (0.6667, -4.333, 2.267), (-5.96e-08, -4.333, 4.333), (-5.96e-08, -4.333, 5.267), (0.0, -4.333, 3.333), (0.0, -4.333, 4.267), (-3.576e-07, -4.333, 2.333), (-3.576e-07, -4.333, 3.267), (2.384e-07, -4.333, 0.0), (2.384e-07, -4.333, -1.34), (2.384e-07, -4.333, 2.267), (2.7, -3.367, 2.333), (2.7, -3.367, 2.267), (2.0, -3.367, 2.333), (2.0, -3.367, 2.267), (2.033, -3.7, 3.267), (2.033, -3.7, 3.333), (1.333, -3.7, 3.333), (1.333, -3.7, 3.267), (0.7, -4.367, 5.267), (0.7, -4.367, 5.333), (0.0, -4.367, 5.333), (-5.96e-08, -4.367, 5.267), (0.6667, -4.033, 4.333), (0.6667, -4.033, 4.267)], [(122, 131), (121, 133), (126, 128), (227, 220), (225, 209), (229, 223)], [(4, 7, 8, 5), (6, 135, 7, 4), (22, 144, 20, 19, 141, 142), (11, 14, 12, 138), (10, 13, 14, 11), (24, 136, 9, 27), (29, 18, 16, 139), (15, 17, 18, 29), (23, 21, 8, 7), (22, 142, 21, 23), (145, 146, 26, 27), (137, 145, 27, 9), (138, 25, 26, 146, 10, 11), (25, 24, 27, 26), (28, 12, 14, 31), (148, 149, 30, 31), (31, 14, 13, 148), (30, 147, 28, 31), (140, 33, 34, 151), (139, 147, 30, 149, 15, 29), (33, 32, 35, 34), (143, 23, 7, 135), (143, 144, 22, 23), (150, 35, 18, 17), (150, 151, 34, 35), (152, 39, 187, 36), (153, 156, 43, 44), (154, 38, 39, 152), (9, 136, 141, 19), (137, 9, 19, 20), (52, 160, 55), (51, 53, 161, 46), (56, 47, 49, 48), (46, 160, 52, 51), (48, 49, 51, 52), (53, 51, 49, 50), (50, 49, 47, 162), (56, 48, 54), (48, 52, 55, 58, 54), (43, 156, 37, 42), (41, 42, 37, 155), (53, 50, 73, 74), (6, 4, 70, 71), (4, 5, 176, 70), (50, 162, 178, 73), (161, 53, 74, 72), (45, 1, 115, 57), (179, 80, 82, 81), (80, 179, 180, 83), (132, 131, 172, 173), (97, 96, 99, 98), (105, 104, 107, 106), (2, 110, 109, 112, 111, 108), (108, 111, 113, 118, 116, 115, 1, 2), (157, 128, 162, 47, 56), (161, 159, 158, 160, 46), (123, 158, 163, 124), (124, 163, 81, 82), (159, 161, 72, 177), (162, 128, 170, 178), (5, 134, 175, 176), (126, 204, 205, 169), (134, 130, 171, 175), (179, 159, 180), (83, 180, 181, 84), (120, 194, 77, 193, 3, 117, 119, 114, 112, 109, 110), (88, 186, 130, 134), (160, 158, 123, 1, 55), (58, 55, 1, 115, 157, 56, 54), (102, 100, 264, 263), (93, 92, 95, 94), (75, 78, 36, 187, 40), (40, 41, 155, 76, 75), (210, 221, 228, 222, 218, 220, 209), (190, 77, 194, 195), (121, 192, 79, 129), (129, 122, 78, 75), (152, 36, 78, 122, 191, 172, 131, 168, 183, 185, 184, 167, 133, 174, 192, 121, 76, 155, 37, 156, 153, 154), (89, 90, 91, 164, 3, 193, 196, 166, 59, 62, 165, 63, 60, 61, 195, 194, 120, 125), (44, 38, 154, 153), (115, 116, 126, 169, 170, 128, 157), (113, 111, 112, 114, 119, 118), (190, 196, 193, 77), (64, 60, 63, 69), (63, 165, 65, 69), (165, 62, 68, 65), (62, 59, 66, 68), (189, 66, 59, 166), (190, 188, 189, 166, 196), (188, 190, 195, 61, 67), (67, 61, 60, 64), (69, 65, 68, 66, 189, 188, 67, 64), (79, 191, 122, 129), (76, 121, 129, 75), (173, 207, 206, 132), (203, 205, 204, 198), (198, 206, 207, 203), (198, 204, 202, 197), (199, 127, 197, 202), (127, 200, 201, 197), (206, 198, 197, 201), (39, 38, 44, 43, 42, 41, 40, 187), (180, 159, 177, 181), (118, 119, 117, 199, 202, 204, 126, 116), (101, 100, 102, 103), (99, 96, 270, 208), (0, 208, 270, 271), (100, 101, 183, 168, 131, 132, 182, 86, 212, 211, 231, 230, 234, 232, 222, 228, 221, 265, 264), (95, 267, 266, 94), (213, 214, 250, 249, 252, 251, 254, 253, 257, 255, 246, 248, 244, 245, 242, 243), (171, 130, 215, 216), (130, 186, 217, 215), (216, 215, 218, 219), (219, 218, 222, 223), (217, 186, 224, 226), (222, 232, 233, 223), (232, 239, 240, 233), (239, 246, 247, 240), (246, 255, 256, 247), (259, 258, 260, 261), (107, 258, 259, 106), (186, 88, 87, 105, 106, 259, 261, 226, 224), (262, 263, 264, 265), (89, 93, 94, 266, 269, 250, 214, 91, 90), (103, 102, 263, 262), (98, 99, 208, 0), (103, 262, 265, 221, 210, 184, 185, 183, 101), (231, 211, 212, 236, 235, 238, 237, 241, 239, 232, 234, 230), (266, 267, 268, 269), (95, 92, 268, 267), (107, 104, 260, 258), (5, 8, 21, 142, 141, 136, 24, 25, 138, 12, 28, 147, 139, 16, 32, 33, 140, 87, 88, 134), (32, 16, 18, 35), (97, 85, 200, 127, 199, 117, 3, 164, 91, 214, 213, 243, 242, 245, 244, 248, 246, 239, 241, 237, 238, 235, 236, 271, 270, 96), (163, 158, 179, 81), (86, 182, 85, 97, 98, 0, 271, 236, 212), (200, 85, 182, 132, 206, 201), (6, 71, 174, 133), (10, 146, 145, 137, 20, 144, 143, 135, 6, 133, 167, 184, 210, 209, 220, 218, 215, 217, 226, 261, 260, 104, 105, 87, 140, 151, 150, 17, 15, 149, 148, 13)])
me_cube_001.polygons.foreach_set('material_index', [1, 1, 1, 1, 1, 1, 1, 1, 1, 1, 1, 1, 1, 1, 1, 1, 1, 1, 1, 1, 1, 1, 1, 1, 1, 0, 0, 0, 1, 1, 1, 1, 1, 1, 1, 1, 1, 1, 1, 0, 0, 1, 1, 1, 1, 1, 0, 0, 0, 0, 1, 1, 1, 1, 0, 0, 0, 0, 0, 0, 0, 0, 0, 0, 0, 1, 0, 0, 0, 1, 1, 0, 0, 0, 0, 0, 0, 0, 0, 0, 0, 1, 0, 0, 0, 0, 0, 0, 0, 0, 0, 2, 0, 0, 0, 0, 0, 0, 0, 0, 0, 2, 0, 0, 1, 1, 1, 0, 1, 0, 0, 0, 0, 0, 0, 0, 0, 0, 0, 1, 1, 1, 1, 1, 1, 1, 1, 0, 1, 1, 1, 0, 1, 0, 0, 1, 0, 0, 0])
_uv = me_cube_001.uv_layers.new(name='UVMap')
_uv.uv.foreach_set('vector', [0.2067, 0.2443, 0.2067, 0.07517, 0.2983, 0.07517, 0.2983, 0.2443, 1.344e-07, 0.2443, 0.0, 0.07517, 0.09396, 0.07517, 0.09396, 0.2443, 0.5943, 0.5638, 0.5943, 0.7141, 0.5379, 0.7141, 0.5379, 0.6202, 0.4463, 0.6202, 0.4463, 0.5638, 0.6554, 0.3759, 0.6554, 0.07517, 0.747, 0.07517, 0.747, 0.3759, 0.2983, 0.3759, 0.2983, 0.07517, 0.3923, 0.07517, 0.3923, 0.3759, 0.7447, 0.4134, 0.7447, 0.451, 0.653, 0.451, 0.5967, 0.4134, 0.3547, 0.7517, 0.3547, 0.451, 0.4463, 0.451, 0.4463, 0.7517, 0.4487, 0.3759, 0.4487, 0.07517, 0.5426, 0.07517, 0.5426, 0.3759, 0.1503, 0.03759, 0.2983, 0.03759, 0.2983, 0.07517, 0.2067, 0.07517, 0.1503, -1.68e-08, 0.2983, -1.68e-08, 0.2983, 0.03759, 0.1503, 0.03759, 0.4463, 0.4134, 0.4463, 0.3759, 0.5967, 0.3759, 0.5967, 0.4134, 0.4463, 0.451, 0.4463, 0.4134, 0.5967, 0.4134, 0.5403, 0.451, 0.5943, 0.6202, 0.5943, 0.5638, 0.7423, 0.5638, 0.7423, 0.7141, 0.6859, 0.7141, 0.6859, 0.6202, 0.7447, 0.3759, 0.7447, 0.4134, 0.5967, 0.4134, 0.5967, 0.3759, 0.747, 0.03759, 0.747, 0.07517, 0.6554, 0.07517, 0.599, 0.03759, 0.2983, 0.03759, 0.2983, 0.0, 0.4487, 0.0, 0.4487, 0.03759, 0.4487, 0.03759, 0.3923, 0.07517, 0.2983, 0.07517, 0.2983, 0.03759, 0.599, 0.0, 0.747, 0.0, 0.747, 0.03759, 0.599, 0.03759, 0.4463, 0.8645, 0.4463, 0.7141, 0.5943, 0.7141, 0.5943, 0.8645, 0.5943, 0.7705, 0.5943, 0.7141, 0.7423, 0.7141, 0.7423, 0.8645, 0.6859, 0.8645, 0.6859, 0.7705, 0.4463, 0.3759, 0.4463, 0.4134, 0.2983, 0.4134, 0.2983, 0.3759, 0.0, 0.03759, 0.1503, 0.03759, 0.09396, 0.07517, 0.0, 0.07517, 0.0, 0.03759, 0.0, -1.68e-08, 0.1503, -1.68e-08, 0.1503, 0.03759, 0.4487, 0.03759, 0.599, 0.03759, 0.5426, 0.07517, 0.4487, 0.07517, 0.4487, 0.03759, 0.4487, 0.0, 0.599, 0.0, 0.599, 0.03759, 1.885, 2.562, 1.894, 2.562, 1.894, 2.578, 1.885, 2.578, 1.894, 2.394, 1.89, 2.411, 1.882, 2.411, 1.887, 2.394, 1.885, 2.545, 1.894, 2.545, 1.894, 2.562, 1.885, 2.562, 0.653, 0.451, 0.7447, 0.451, 0.7447, 0.5638, 0.653, 0.5638, 0.4463, 0.451, 0.5403, 0.451, 0.5403, 0.5638, 0.4463, 0.5638, 0.1206, 0.03215, 0.07233, 0.03215, 0.1206, 2.874e-08, 0.1045, 0.04822, 0.1045, 0.3536, 0.07233, 0.3536, 0.07233, 0.04822, 0.1688, 0.03215, 0.1688, 0.04822, 0.1366, 0.04822, 0.1206, 0.03215, 0.07233, 0.04822, 0.07233, 0.03215, 0.1206, 0.03215, 0.1045, 0.04822, 0.07233, 0.03215, 0.05626, 0.04822, 0.01607, 0.04822, 0.0, 0.03215, 0.01607, 0.3536, 0.01607, 0.04822, 0.05626, 0.04822, 0.05626, 0.3536, 0.1366, 0.3536, 0.1366, 0.04822, 0.1688, 0.04822, 0.1688, 0.3536, 0.1688, 0.03215, 0.1206, 0.03215, 0.1206, 2.874e-08, 0.07233, 0.03215, 0.0, 0.03215, 0.0, 2.874e-08, 0.03617, 2.874e-08, 0.07233, 2.874e-08, 1.885, 2.578, 1.894, 2.578, 1.894, 2.595, 1.885, 2.595, 1.885, 2.612, 1.885, 2.595, 1.894, 2.595, 1.894, 2.612, 0.01607, 0.3536, 0.05626, 0.3536, 0.05626, 1.0, 0.01607, 1.0, 1.344e-07, 0.2443, 0.09396, 0.2443, 0.09396, 1.0, 1.344e-07, 1.0, 0.2067, 0.2443, 0.2983, 0.2443, 0.2983, 1.0, 0.2067, 1.0, 0.1366, 0.3536, 0.1688, 0.3536, 0.1688, 1.0, 0.1366, 1.0, 0.07233, 0.3536, 0.1045, 0.3536, 0.1045, 1.0, 0.07233, 1.0, 2.088, 1.897, 2.088, 1.897, 2.088, 1.897, 2.088, 1.897, 0.6553, 0.8211, 0.6553, 0.7852, 0.6601, 0.7852, 0.6601, 0.8211, 0.04155, -1.858e-08, 0.2909, -1.858e-08, 0.2909, 0.0532, 0.04155, 0.0532, 2.363, 3.508, 2.363, 2.954, 3.106, 2.954, 3.106, 3.508, 1.207, 1.147, 1.19, 1.147, 1.19, 0.9655, 1.207, 0.9655, 1.172, 1.147, 1.155, 1.147, 1.155, 0.9655, 1.172, 0.9655, 1.0, 0.4631, 0.9631, 0.4631, 0.9631, 0.02205, 0.9631, -2.665e-09, 1.0, -4.277e-09, 1.0, 0.02205, 0.02205, 0.6837, 0.0, 0.6837, 0.0, 0.6616, 0.0, 0.0, 0.02205, 0.0, 0.02205, 0.6616, 0.4631, 0.6616, 0.4631, 0.6837, 0.02078, 0.0, 0.02078, 0.3322, 0.0, 0.3322, 0.0, 0.01661, 0.01662, 0.0, 0.04155, 0.3322, 0.02078, 0.3322, 0.02078, 0.0, 0.02493, 0.0, 0.04155, 0.01661, 0.5868, -3.879e-08, 0.5861, 0.2994, 0.5529, 0.2994, 0.5536, -3.196e-08, 0.5402, 0.4457, 0.7895, 0.6117, 0.7895, 0.8941, 0.5402, 0.8941, 0.02078, 0.3322, 0.04155, 0.3322, 0.04155, 1.0, 0.02078, 1.0, 0.0, 0.3322, 0.02078, 0.3322, 0.02078, 1.0, 0.0, 1.0, 1.37, 2.852, 1.514, 2.852, 1.514, 3.237, 1.37, 3.237, 3.475, 3.511, 3.652, 3.511, 3.652, 4.0, 3.475, 4.0, 1.462, 3.576e-07, 1.462, 4.0, 3.576e-07, 4.0, 1.192e-07, 4.768e-07, 0.5402, 1.115e-08, 0.5402, 0.04986, 0.4571, 0.04986, 0.04155, 0.0532, 0.2909, 0.0532, 0.2909, 0.7243, 0.04155, 0.7243, 0.4631, 0.6616, 0.674, 0.6616, 0.6837, 0.6506, 0.6933, 0.6616, 0.9042, 0.6616, 0.9042, 0.0, 0.9262, 0.0, 0.9262, 0.6616, 0.9262, 0.6837, 0.9042, 0.6837, 0.4631, 0.6837, 1.192e-07, 4.0, 0.0, 1.192e-07, 2.473, 0.0, 2.473, 4.0, 0.5862, 0.3029, 0.5861, 0.2994, 0.5868, -3.879e-08, 0.8358, -4.947e-08, 0.6375, 0.2857, 0.6385, 0.3177, 0.6375, 0.2857, 0.8358, -4.947e-08, 0.8448, 0.2844, 0.5884, 0.3705, 0.5883, 0.3669, 0.6396, 0.3497, 1.121, 1.31, 0.9397, 1.31, 0.9397, 0.0, 1.121, 0.0, 1.224, 1.147, 1.207, 1.147, 1.207, 0.9655, 1.224, 0.9655, 1.89, 2.428, 1.894, 2.432, 1.894, 2.444, 1.885, 2.444, 1.885, 2.428, 1.885, 2.428, 1.885, 2.411, 1.894, 2.411, 1.894, 2.424, 1.89, 2.428, 3.102, 1.192e-07, 3.551, 1.192e-07, 3.551, 1.192e-07, 3.551, 2.2, 3.102, 2.2, 3.102, 0.6734, 3.102, 0.6285, 2.974, 1.82, 2.974, 2.928, 2.969, 2.928, 2.969, 1.818, 2.96, 2.657, 2.96, 3.042, 2.955, 3.042, 2.955, 2.658, 2.964, 2.658, 2.96, 2.657, 2.96, 1.818, 2.964, 1.82, 3.719, 0.1796, 3.736, 0.2188, 3.766, 0.2315, 3.766, 2.199, 3.766, 3.102, 3.551, 3.102, 3.551, 2.2, 3.551, 0.1796, 3.551, 1.192e-07, 3.776, 1.192e-07, 4.0, 1.192e-07, 4.0, 0.1796, 4.0, 2.2, 4.0, 3.102, 3.785, 3.102, 3.785, 2.199, 3.785, 0.2315, 3.815, 0.2188, 3.832, 0.1796, 3.815, 0.1403, 3.776, 0.1234, 3.736, 0.1403, 3.517, 1.192e-07, 3.678, 1.192e-07, 3.839, 1.192e-07, 3.839, 0.1289, 3.839, 2.036, 3.685, 2.036, 3.685, 0.1662, 3.706, 0.1571, 3.718, 0.1289, 3.706, 0.1007, 3.678, 0.08863, 3.649, 0.1007, 3.637, 0.1289, 3.649, 0.1571, 3.671, 0.1662, 3.671, 2.036, 3.517, 2.036, 3.517, 0.1289, 1.887, 2.394, 1.882, 2.377, 1.89, 2.377, 1.894, 2.394, 3.517, 2.036, 4.0, 2.036, 4.0, 2.519, 4.0, 3.167, 3.758, 3.167, 3.758, 2.519, 3.758, 2.197, 0.9631, 0.6616, 0.9631, 0.6837, 0.9262, 0.6837, 0.9262, 0.6616, 0.9262, -4.049e-08, 0.9631, -4.21e-08, 2.964, 1.82, 2.969, 1.818, 2.969, 2.928, 2.964, 2.928, 1.894, 2.495, 1.885, 2.495, 1.885, 2.478, 1.894, 2.478, 1.89, 2.344, 1.894, 2.361, 1.887, 2.361, 1.882, 2.344, 1.894, 2.361, 1.89, 2.377, 1.882, 2.377, 1.887, 2.361, 1.894, 2.511, 1.894, 2.528, 1.885, 2.528, 1.885, 2.511, 1.885, 2.545, 1.885, 2.528, 1.894, 2.528, 1.894, 2.545, 1.89, 2.461, 1.885, 2.461, 1.885, 2.444, 1.894, 2.444, 1.894, 2.457, 1.885, 2.461, 1.89, 2.461, 1.894, 2.465, 1.894, 2.478, 1.885, 2.478, 1.894, 2.511, 1.885, 2.511, 1.885, 2.495, 1.894, 2.495, 0.7748, 0.7134, 0.7781, 0.7166, 0.7781, 0.7211, 0.775, 0.7244, 0.7704, 0.7244, 0.7671, 0.7213, 0.7671, 0.7167, 0.7703, 0.7134, 2.964, 3.042, 2.96, 3.042, 2.96, 2.657, 2.964, 2.658, 2.96, 1.818, 2.96, 2.657, 2.955, 2.658, 2.955, 1.82, 3.844, 2.045, 3.668, 2.045, 3.668, 1.556, 3.844, 1.556, 2.572, 3.351, 2.567, 3.351, 2.567, 2.967, 2.572, 2.967, 2.471, 2.971, 2.476, 2.971, 2.476, 3.356, 2.471, 3.356, 2.572, 2.967, 2.567, 2.967, 2.567, 1.822, 2.572, 1.818, 3.475, 2.057, 3.475, 2.045, 3.66, 2.045, 3.652, 2.057, 3.118, 3.298, 3.106, 3.298, 3.106, 3.106, 3.118, 3.114, 2.476, 2.971, 2.471, 2.971, 2.471, 1.822, 2.476, 1.818, 0.7813, 0.7134, 0.7858, 0.7134, 0.7891, 0.7166, 0.7891, 0.7211, 0.786, 0.7244, 0.7814, 0.7244, 0.7781, 0.7213, 0.7781, 0.7167, 0.4571, 0.04986, 0.5402, 0.04986, 0.5402, 0.7183, 0.2909, 0.7147, 3.493, 3.146, 3.493, 3.126, 3.475, 3.126, 3.475, 2.057, 3.652, 2.057, 3.652, 3.511, 3.475, 3.511, 3.475, 3.146, 1.241, 1.147, 1.224, 1.147, 1.224, 0.9655, 1.241, 0.9655, 0.5603, 1.655, 0.3793, 1.655, 0.3793, 0.0, 0.5603, 0.0, 1.155, 1.147, 1.138, 1.147, 1.138, 0.9655, 1.155, 0.9655, 0.517, 2.973, 0.5539, 2.973, 0.5539, 2.954, 0.7016, 2.954, 2.363, 2.954, 2.363, 3.508, 1.192e-07, 3.508, 1.192e-07, 2.954, 0.0, 1.192e-07, 0.517, 1.192e-07, 0.5539, 1.192e-07, 1.071, 1.192e-07, 1.108, 1.192e-07, 2.363, 0.0, 2.363, 0.1846, 0.5539, 0.1846, 0.5539, 0.1846, 0.5539, 0.1662, 0.517, 0.1662, 0.3621, 2.0, 0.3621, 1.192e-07, 0.3793, 1.192e-07, 0.3793, 2.0, 3.194, 0.4512, 3.194, 1.192e-07, 3.517, 1.192e-07, 3.517, 0.4512, 3.517, 0.4835, 3.517, 0.9347, 3.517, 0.9669, 3.517, 1.418, 3.517, 1.45, 3.517, 2.546, 3.194, 2.546, 3.194, 1.45, 3.194, 1.418, 3.194, 0.9669, 3.194, 0.9347, 3.194, 0.4835, 2.974, 2.854, 2.974, 2.469, 3.165, 2.469, 3.165, 2.854, 3.2, 2.473, 3.2, 1.192e-07, 3.927, 1.192e-07, 3.927, 2.473, 3.102, 0.2245, 2.2, 0.2245, 2.2, 2.384e-07, 3.102, 1.192e-07, 3.102, 3.102, 3.102, 2.2, 3.551, 2.2, 3.551, 3.102, 2.088, 1.897, 2.088, 1.897, 2.088, 1.897, 2.088, 1.897, 2.363, 0.1846, 2.363, 0.0, 3.106, 0.0, 3.106, 0.1846, 3.106, 2.363, 3.475, 2.363, 3.475, 3.106, 3.106, 3.106, 2.546, 0.1612, 2.546, 0.0, 3.194, 0.0, 3.194, 0.1612, 3.194, 2.546, 3.517, 2.546, 3.517, 3.194, 3.194, 3.194, 0.3636, 0.6759, 0.3557, 0.6759, 0.3557, 0.5929, 0.3636, 0.5929, 0.9921, 0.4427, 0.9921, 1.318e-08, 1.0, 1.283e-08, 1.0, 0.4427, 1.31, 0.008621, 1.31, 0.9569, 1.483, 0.9569, 1.483, 0.9655, 1.302, 0.9655, 1.302, 0.0, 1.483, 0.0, 1.483, 0.008621, 1.31, 0.008621, 1.138, 1.147, 1.121, 1.147, 1.121, 0.9655, 1.138, 0.9655, 0.181, 1.991, 0.181, 2.0, 0.0, 2.0, 0.0, 0.0, 0.181, 0.0, 0.181, 0.008621, 0.008621, 0.008621, 0.008621, 1.991, 0.09483, 1.991, 0.9091, 0.6008, 0.9012, 0.6008, 0.9012, -1.112e-08, 0.9091, -1.147e-08, 0.7586, 1.655, 0.7414, 1.655, 0.7414, 1.192e-07, 0.7586, 1.192e-07, 0.7586, 1.31, 0.7586, 0.0, 0.9397, 0.0, 0.9397, 0.008621, 0.7672, 0.008621, 0.7672, 1.302, 0.8534, 1.302, 0.9397, 1.302, 0.9397, 1.31, 3.106, 0.5539, 3.106, 0.517, 3.106, 1.192e-07, 3.475, 1.192e-07, 3.475, 0.517, 3.475, 0.5539, 3.475, 1.071, 3.475, 1.108, 3.475, 2.363, 3.106, 2.363, 3.106, 1.108, 3.106, 1.071, 1.19, 1.147, 1.172, 1.147, 1.172, 0.9655, 1.19, 0.9655, 0.3621, 2.0, 0.181, 2.0, 0.181, 0.0, 0.3621, 0.0, 1.302, 0.9655, 1.121, 0.9655, 1.121, 0.0, 1.302, 0.0, 2.655, 2.473, 2.655, 2.145, 2.764, 2.073, 2.764, 2.0, 2.655, 2.0, 2.655, 1.782, 2.764, 1.709, 2.764, 1.636, 2.655, 1.636, 2.655, 1.055, 2.764, 0.9818, 2.764, 0.9091, 2.655, 0.9091, 2.655, 0.3273, 2.764, 0.2545, 2.764, 0.1818, 2.473, 0.1818, 2.473, 1.192e-07, 3.2, 1.192e-07, 3.2, 2.473, 0.4463, 0.4134, 0.4463, 0.451, 0.3547, 0.451, 0.2983, 0.4134, 0.4835, 3.239, 0.4835, 3.223, 0.6053, 3.223, 0.6124, 3.215, 0.6194, 3.223, 2.036, 3.223, 2.036, 3.707, 0.1289, 3.707, 1.192e-07, 3.707, 0.0, 1.192e-07, 0.4512, 1.192e-07, 0.4835, 1.192e-07, 0.9347, 1.192e-07, 0.9669, 1.192e-07, 1.418, 0.0, 1.45, 0.0, 2.546, 0.0, 2.546, 0.1612, 1.45, 0.1612, 1.418, 0.1612, 0.9669, 0.1612, 0.9347, 0.1612, 0.4835, 0.1612, 0.4835, 0.145, 0.4512, 0.145, 0.4512, 3.239, 0.5529, 0.2994, 0.5861, 0.2994, 0.5734, 0.4457, 0.5402, 0.4457, 0.569, 1.388, 0.569, 1.647, 0.7414, 1.647, 0.7414, 1.655, 0.5603, 1.655, 0.5603, 0.0, 0.7414, 0.0, 0.7414, 0.008621, 0.569, 0.008621, 3.475, 0.09195, 3.475, 1.192e-07, 3.844, 1.192e-07, 3.844, 1.556, 3.668, 1.556, 3.668, 0.09195, 2.2, 2.803, 3.102, 2.803, 3.102, 3.367, 2.2, 3.367, 1.683, 2.803, 1.683, 2.87, 1.728, 2.87, 1.773, 2.803, 1.908, 2.803, 1.908, 2.87, 1.953, 2.87, 1.998, 2.803, 2.2, 2.803, 2.2, 3.367, 0.1796, 3.367, 1.192e-07, 3.367, 0.0, 2.384e-07, 0.6285, 2.384e-07, 0.6734, 2.384e-07, 2.2, 2.384e-07, 2.2, 0.2245, 0.6734, 0.2245, 0.6734, 0.2245, 0.6734, 0.202, 0.6285, 0.202, 0.6285, 2.716, 0.6734, 2.716, 0.6734, 2.693, 0.7856, 2.693, 0.7856, 2.87, 0.8305, 2.87, 0.8754, 2.803, 1.234, 2.803, 1.234, 2.87, 1.279, 2.87, 1.324, 2.803])
_ca = me_cube_001.color_attributes.new('Col', 'BYTE_COLOR', 'CORNER')
_ca.data.foreach_set('color', [1.0, 1.0, 1.0, 1.0, 1.0, 1.0, 1.0, 1.0, 1.0, 1.0, 1.0, 1.0, 1.0, 1.0, 1.0, 1.0, 1.0, 1.0, 1.0, 1.0, 1.0, 1.0, 1.0, 1.0, 1.0, 1.0, 1.0, 1.0, 1.0, 1.0, 1.0, 1.0, 1.0, 1.0, 1.0, 1.0, 1.0, 1.0, 1.0, 1.0, 1.0, 1.0, 1.0, 1.0, 1.0, 1.0, 1.0, 1.0, 1.0, 1.0, 1.0, 1.0, 1.0, 1.0, 1.0, 1.0, 1.0, 1.0, 1.0, 1.0, 1.0, 1.0, 1.0, 1.0, 1.0, 1.0, 1.0, 1.0, 1.0, 1.0, 1.0, 1.0, 1.0, 1.0, 1.0, 1.0, 1.0, 1.0, 1.0, 1.0, 1.0, 1.0, 1.0, 1.0, 1.0, 1.0, 1.0, 1.0, 1.0, 1.0, 1.0, 1.0, 1.0, 1.0, 1.0, 1.0, 1.0, 1.0, 1.0, 1.0, 1.0, 1.0, 1.0, 1.0, 1.0, 1.0, 1.0, 1.0, 1.0, 1.0, 1.0, 1.0, 1.0, 1.0, 1.0, 1.0, 1.0, 1.0, 1.0, 1.0, 1.0, 1.0, 1.0, 1.0, 1.0, 1.0, 1.0, 1.0, 1.0, 1.0, 1.0, 1.0, 1.0, 1.0, 1.0, 1.0, 1.0, 1.0, 1.0, 1.0, 1.0, 1.0, 1.0, 1.0, 1.0, 1.0, 1.0, 1.0, 1.0, 1.0, 1.0, 1.0, 1.0, 1.0, 1.0, 1.0, 1.0, 1.0, 1.0, 1.0, 1.0, 1.0, 1.0, 1.0, 1.0, 1.0, 1.0, 1.0, 1.0, 1.0, 1.0, 1.0, 1.0, 1.0, 1.0, 1.0, 1.0, 1.0, 1.0, 1.0, 1.0, 1.0, 1.0, 1.0, 1.0, 1.0, 1.0, 1.0, 1.0, 1.0, 1.0, 1.0, 1.0, 1.0, 1.0, 1.0, 1.0, 1.0, 1.0, 1.0, 1.0, 1.0, 1.0, 1.0, 1.0, 1.0, 1.0, 1.0, 1.0, 1.0, 1.0, 1.0, 1.0, 1.0, 1.0, 1.0, 1.0, 1.0, 1.0, 1.0, 1.0, 1.0, 1.0, 1.0, 1.0, 1.0, 1.0, 1.0, 1.0, 1.0, 1.0, 1.0, 1.0, 1.0, 1.0, 1.0, 1.0, 1.0, 1.0, 1.0, 1.0, 1.0, 1.0, 1.0, 1.0, 1.0, 1.0, 1.0, 1.0, 1.0, 1.0, 1.0, 1.0, 1.0, 1.0, 1.0, 1.0, 1.0, 1.0, 1.0, 1.0, 1.0, 1.0, 1.0, 1.0, 1.0, 1.0, 1.0, 1.0, 1.0, 1.0, 1.0, 1.0, 1.0, 1.0, 1.0, 1.0, 1.0, 1.0, 1.0, 1.0, 1.0, 1.0, 1.0, 1.0, 1.0, 1.0, 1.0, 1.0, 1.0, 1.0, 1.0, 1.0, 1.0, 1.0, 1.0, 1.0, 1.0, 1.0, 1.0, 1.0, 1.0, 1.0, 1.0, 1.0, 1.0, 1.0, 1.0, 1.0, 1.0, 1.0, 1.0, 1.0, 1.0, 1.0, 1.0, 1.0, 1.0, 1.0, 1.0, 1.0, 1.0, 1.0, 1.0, 1.0, 1.0, 1.0, 1.0, 1.0, 1.0, 1.0, 1.0, 1.0, 1.0, 1.0, 1.0, 1.0, 1.0, 1.0, 1.0, 1.0, 1.0, 1.0, 1.0, 1.0, 1.0, 1.0, 1.0, 1.0, 1.0, 1.0, 1.0, 1.0, 1.0, 1.0, 1.0, 1.0, 1.0, 1.0, 1.0, 1.0, 1.0, 1.0, 1.0, 1.0, 1.0, 1.0, 1.0, 1.0, 1.0, 1.0, 1.0, 1.0, 1.0, 1.0, 1.0, 1.0, 1.0, 1.0, 1.0, 1.0, 1.0, 1.0, 1.0, 1.0, 1.0, 1.0, 1.0, 1.0, 1.0, 1.0, 1.0, 1.0, 1.0, 1.0, 1.0, 1.0, 1.0, 1.0, 1.0, 1.0, 1.0, 1.0, 1.0, 1.0, 1.0, 1.0, 1.0, 1.0, 1.0, 1.0, 1.0, 1.0, 1.0, 1.0, 1.0, 1.0, 1.0, 1.0, 1.0, 1.0, 1.0, 1.0, 1.0, 1.0, 1.0, 1.0, 1.0, 1.0, 1.0, 1.0, 1.0, 1.0, 1.0, 1.0, 1.0, 1.0, 1.0, 1.0, 1.0, 1.0, 1.0, 1.0, 1.0, 1.0, 1.0, 1.0, 1.0, 1.0, 1.0, 1.0, 1.0, 1.0, 1.0, 1.0, 1.0, 1.0, 1.0, 1.0, 1.0, 1.0, 1.0, 1.0, 1.0, 1.0, 1.0, 1.0, 1.0, 1.0, 1.0, 1.0, 1.0, 1.0, 1.0, 1.0, 1.0, 1.0, 1.0, 1.0, 1.0, 1.0, 1.0, 1.0, 1.0, 1.0, 1.0, 1.0, 1.0, 1.0, 1.0, 1.0, 1.0, 1.0, 1.0, 1.0, 1.0, 1.0, 1.0, 1.0, 1.0, 1.0, 1.0, 1.0, 1.0, 1.0, 1.0, 1.0, 1.0, 1.0, 1.0, 1.0, 1.0, 1.0, 1.0, 1.0, 1.0, 1.0, 1.0, 1.0, 1.0, 1.0, 1.0, 1.0, 1.0, 1.0, 1.0, 1.0, 1.0, 1.0, 1.0, 1.0, 1.0, 1.0, 1.0, 1.0, 1.0, 1.0, 1.0, 1.0, 1.0, 1.0, 1.0, 1.0, 1.0, 1.0, 1.0, 1.0, 1.0, 1.0, 1.0, 1.0, 1.0, 1.0, 1.0, 1.0, 1.0, 1.0, 1.0, 1.0, 1.0, 1.0, 1.0, 1.0, 1.0, 1.0, 1.0, 1.0, 1.0, 1.0, 1.0, 1.0, 1.0, 1.0, 1.0, 1.0, 1.0, 1.0, 1.0, 1.0, 1.0, 1.0, 1.0, 1.0, 1.0, 1.0, 1.0, 1.0, 1.0, 1.0, 1.0, 1.0, 1.0, 1.0, 1.0, 1.0, 1.0, 1.0, 1.0, 1.0, 1.0, 1.0, 1.0, 1.0, 1.0, 1.0, 1.0, 1.0, 1.0, 1.0, 1.0, 1.0, 1.0, 1.0, 1.0, 1.0, 1.0, 1.0, 1.0, 1.0, 1.0, 1.0, 1.0, 1.0, 1.0, 1.0, 1.0, 1.0, 1.0, 1.0, 1.0, 1.0, 1.0, 1.0, 1.0, 1.0, 1.0, 1.0, 1.0, 1.0, 1.0, 1.0, 1.0, 1.0, 1.0, 1.0, 1.0, 1.0, 1.0, 1.0, 1.0, 1.0, 1.0, 1.0, 1.0, 1.0, 1.0, 1.0, 1.0, 1.0, 1.0, 1.0, 1.0, 1.0, 1.0, 1.0, 1.0, 1.0, 1.0, 1.0, 1.0, 1.0, 1.0, 1.0, 1.0, 1.0, 1.0, 1.0, 1.0, 1.0, 1.0, 1.0, 1.0, 1.0, 1.0, 1.0, 1.0, 1.0, 1.0, 1.0, 1.0, 1.0, 1.0, 1.0, 1.0, 1.0, 1.0, 1.0, 1.0, 1.0, 1.0, 1.0, 1.0, 1.0, 1.0, 1.0, 1.0, 1.0, 1.0, 1.0, 1.0, 1.0, 1.0, 1.0, 1.0, 1.0, 1.0, 1.0, 1.0, 1.0, 1.0, 1.0, 1.0, 1.0, 1.0, 1.0, 1.0, 1.0, 1.0, 1.0, 1.0, 1.0, 1.0, 1.0, 1.0, 1.0, 1.0, 1.0, 1.0, 1.0, 1.0, 1.0, 1.0, 1.0, 1.0, 1.0, 1.0, 1.0, 1.0, 1.0, 1.0, 1.0, 1.0, 1.0, 1.0, 1.0, 1.0, 1.0, 1.0, 1.0, 1.0, 1.0, 1.0, 1.0, 1.0, 1.0, 1.0, 1.0, 1.0, 1.0, 1.0, 1.0, 1.0, 1.0, 1.0, 1.0, 1.0, 1.0, 1.0, 1.0, 1.0, 1.0, 1.0, 1.0, 1.0, 1.0, 1.0, 1.0, 1.0, 1.0, 1.0, 1.0, 1.0, 1.0, 1.0, 1.0, 1.0, 1.0, 1.0, 1.0, 1.0, 1.0, 1.0, 1.0, 1.0, 1.0, 1.0, 1.0, 1.0, 1.0, 1.0, 1.0, 1.0, 1.0, 1.0, 1.0, 1.0, 1.0, 1.0, 1.0, 1.0, 1.0, 1.0, 1.0, 1.0, 1.0, 1.0, 1.0, 1.0, 1.0, 1.0, 1.0, 1.0, 1.0, 1.0, 1.0, 1.0, 1.0, 1.0, 1.0, 1.0, 1.0, 1.0, 1.0, 1.0, 1.0, 1.0, 1.0, 1.0, 1.0, 1.0, 1.0, 1.0, 1.0, 1.0, 1.0, 1.0, 1.0, 1.0, 1.0, 1.0, 1.0, 1.0, 1.0, 1.0, 1.0, 1.0, 1.0, 1.0, 1.0, 1.0, 1.0, 1.0, 1.0, 1.0, 1.0, 1.0, 1.0, 1.0, 1.0, 1.0, 1.0, 1.0, 1.0, 1.0, 1.0, 1.0, 1.0, 1.0, 1.0, 1.0, 1.0, 1.0, 1.0, 1.0, 1.0, 1.0, 1.0, 1.0, 1.0, 1.0, 1.0, 1.0, 1.0, 1.0, 1.0, 1.0, 1.0, 1.0, 1.0, 1.0, 1.0, 1.0, 1.0, 1.0, 1.0, 1.0, 1.0, 1.0, 1.0, 1.0, 1.0, 1.0, 1.0, 1.0, 1.0, 1.0, 1.0, 1.0, 1.0, 1.0, 1.0, 1.0, 1.0, 1.0, 1.0, 1.0, 1.0, 1.0, 1.0, 1.0, 1.0, 1.0, 1.0, 1.0, 1.0, 1.0, 1.0, 1.0, 1.0, 1.0, 1.0, 1.0, 1.0, 1.0, 1.0, 1.0, 1.0, 1.0, 1.0, 1.0, 1.0, 1.0, 1.0, 1.0, 1.0, 1.0, 1.0, 1.0, 1.0, 1.0, 1.0, 1.0, 1.0, 1.0, 1.0, 1.0, 1.0, 1.0, 1.0, 1.0, 1.0, 1.0, 1.0, 1.0, 1.0, 1.0, 1.0, 1.0, 1.0, 1.0, 1.0, 1.0, 1.0, 1.0, 1.0, 1.0, 1.0, 1.0, 1.0, 1.0, 1.0, 1.0, 1.0, 1.0, 1.0, 1.0, 1.0, 1.0, 1.0, 1.0, 1.0, 1.0, 1.0, 1.0, 1.0, 1.0, 1.0, 1.0, 1.0, 1.0, 1.0, 1.0, 1.0, 1.0, 1.0, 1.0, 1.0, 1.0, 1.0, 1.0, 1.0, 1.0, 1.0, 1.0, 1.0, 1.0, 1.0, 1.0, 1.0, 1.0, 1.0, 1.0, 1.0, 1.0, 1.0, 1.0, 1.0, 1.0, 1.0, 1.0, 1.0, 1.0, 1.0, 1.0, 1.0, 1.0, 1.0, 1.0, 1.0, 1.0, 1.0, 1.0, 1.0, 1.0, 1.0, 1.0, 1.0, 1.0, 1.0, 1.0, 1.0, 1.0, 1.0, 1.0, 1.0, 1.0, 1.0, 1.0, 1.0, 1.0, 1.0, 1.0, 1.0, 1.0, 1.0, 1.0, 1.0, 1.0, 1.0, 1.0, 1.0, 1.0, 1.0, 1.0, 1.0, 1.0, 1.0, 1.0, 1.0, 1.0, 1.0, 1.0, 1.0, 1.0, 1.0, 1.0, 1.0, 1.0, 1.0, 1.0, 1.0, 1.0, 1.0, 1.0, 1.0, 1.0, 1.0, 1.0, 1.0, 1.0, 1.0, 1.0, 1.0, 1.0, 1.0, 1.0, 1.0, 1.0, 1.0, 1.0, 1.0, 1.0, 1.0, 1.0, 1.0, 1.0, 1.0, 1.0, 1.0, 1.0, 1.0, 1.0, 1.0, 1.0, 1.0, 1.0, 1.0, 1.0, 1.0, 1.0, 1.0, 1.0, 1.0, 1.0, 1.0, 1.0, 1.0, 1.0, 1.0, 1.0, 1.0, 1.0, 1.0, 1.0, 1.0, 1.0, 1.0, 1.0, 1.0, 1.0, 1.0, 1.0, 1.0, 1.0, 1.0, 1.0, 1.0, 1.0, 1.0, 1.0, 1.0, 1.0, 1.0, 1.0, 1.0, 1.0, 1.0, 1.0, 1.0, 1.0, 1.0, 1.0, 1.0, 1.0, 1.0, 1.0, 1.0, 1.0, 1.0, 1.0, 1.0, 1.0, 1.0, 1.0, 1.0, 1.0, 1.0, 1.0, 1.0, 1.0, 1.0, 1.0, 1.0, 1.0, 1.0, 1.0, 1.0, 1.0, 1.0, 1.0, 1.0, 1.0, 1.0, 1.0, 1.0, 1.0, 1.0, 1.0, 1.0, 1.0, 1.0, 1.0, 1.0, 1.0, 1.0, 1.0, 1.0, 1.0, 1.0, 1.0, 1.0, 1.0, 1.0, 1.0, 1.0, 1.0, 1.0, 1.0, 1.0, 1.0, 1.0, 1.0, 1.0, 1.0, 1.0, 1.0, 1.0, 1.0, 1.0, 1.0, 1.0, 1.0, 1.0, 1.0, 1.0, 1.0, 1.0, 1.0, 1.0, 1.0, 1.0, 1.0, 1.0, 1.0, 1.0, 1.0, 1.0, 1.0, 1.0, 1.0, 1.0, 1.0, 1.0, 1.0, 1.0, 1.0, 1.0, 1.0, 1.0, 1.0, 1.0, 1.0, 1.0, 1.0, 1.0, 1.0, 1.0, 1.0, 1.0, 1.0, 1.0, 1.0, 1.0, 1.0, 1.0, 1.0, 1.0, 1.0, 1.0, 1.0, 1.0, 1.0, 1.0, 1.0, 1.0, 1.0, 1.0, 1.0, 1.0, 1.0, 1.0, 1.0, 1.0, 1.0, 1.0, 1.0, 1.0, 1.0, 1.0, 1.0, 1.0, 1.0, 1.0, 1.0, 1.0, 1.0, 1.0, 1.0, 1.0, 1.0, 1.0, 1.0, 1.0, 1.0, 1.0, 1.0, 1.0, 1.0, 1.0, 1.0, 1.0, 1.0, 1.0, 1.0, 1.0, 1.0, 1.0, 1.0, 1.0, 1.0, 1.0, 1.0, 1.0, 1.0, 1.0, 1.0, 1.0, 1.0, 1.0, 1.0, 1.0, 1.0, 1.0, 1.0, 1.0, 1.0, 1.0, 1.0, 1.0, 1.0, 1.0, 1.0, 1.0, 1.0, 1.0, 1.0, 1.0, 1.0, 1.0, 1.0, 1.0, 1.0, 1.0, 1.0, 1.0, 1.0, 1.0, 1.0, 1.0, 1.0, 1.0, 1.0, 1.0, 1.0, 1.0, 1.0, 1.0, 1.0, 1.0, 1.0, 1.0, 1.0, 1.0, 1.0, 1.0, 1.0, 1.0, 1.0, 1.0, 1.0, 1.0, 1.0, 1.0, 1.0, 1.0, 1.0, 1.0, 1.0, 1.0, 1.0, 1.0, 1.0, 1.0, 1.0, 1.0, 1.0, 1.0, 1.0, 1.0, 1.0, 1.0, 1.0, 1.0, 1.0, 1.0, 1.0, 1.0, 1.0, 1.0, 1.0, 1.0, 1.0, 1.0, 1.0, 1.0, 1.0, 1.0, 1.0, 1.0, 1.0, 1.0, 1.0, 1.0, 1.0, 1.0, 1.0, 1.0, 1.0, 1.0, 1.0, 1.0, 1.0, 1.0, 1.0, 1.0, 1.0, 1.0, 1.0, 1.0, 1.0, 1.0, 1.0, 1.0, 1.0, 1.0, 1.0, 1.0, 1.0, 1.0, 1.0, 1.0, 1.0, 1.0, 1.0, 1.0, 1.0, 1.0, 1.0, 1.0, 1.0, 1.0, 1.0, 1.0, 1.0, 1.0, 1.0, 1.0, 1.0, 1.0, 1.0, 1.0, 1.0, 1.0, 1.0, 1.0, 1.0, 1.0, 1.0, 1.0, 1.0, 1.0, 1.0, 1.0, 1.0, 1.0, 1.0, 1.0, 1.0, 1.0, 1.0, 1.0, 1.0, 1.0, 1.0, 1.0, 1.0, 1.0, 1.0, 1.0, 1.0, 1.0, 1.0, 1.0, 1.0, 1.0, 1.0, 1.0, 1.0, 1.0, 1.0, 1.0, 1.0, 1.0, 1.0, 1.0, 1.0, 1.0, 1.0, 1.0, 1.0, 1.0, 1.0, 1.0, 1.0, 1.0, 1.0, 1.0, 1.0, 1.0, 1.0, 1.0, 1.0, 1.0, 1.0, 1.0, 1.0, 1.0, 1.0, 1.0, 1.0, 1.0, 1.0, 1.0, 1.0, 1.0, 1.0, 1.0, 1.0, 1.0, 1.0, 1.0, 1.0, 1.0, 1.0, 1.0, 1.0, 1.0, 1.0, 1.0, 1.0, 1.0, 1.0, 1.0, 1.0, 1.0, 1.0, 1.0, 1.0, 1.0, 1.0, 1.0, 1.0, 1.0, 1.0, 1.0, 1.0, 1.0, 1.0, 1.0, 1.0, 1.0, 1.0, 1.0, 1.0, 1.0, 1.0, 1.0, 1.0, 1.0, 1.0, 1.0, 1.0, 1.0, 1.0, 1.0, 1.0, 1.0, 1.0, 1.0, 1.0, 1.0, 1.0, 1.0, 1.0, 1.0, 1.0, 1.0, 1.0, 1.0, 1.0, 1.0, 1.0, 1.0, 1.0, 1.0, 1.0, 1.0, 1.0, 1.0, 1.0, 1.0, 1.0, 1.0, 1.0, 1.0, 1.0, 1.0, 1.0, 1.0, 1.0, 1.0, 1.0, 1.0, 1.0, 1.0, 1.0, 1.0, 1.0, 1.0, 1.0, 1.0, 1.0, 1.0, 1.0, 1.0, 1.0, 1.0, 1.0, 1.0, 1.0, 1.0, 1.0, 1.0, 1.0, 1.0, 1.0, 1.0, 1.0, 1.0, 1.0, 1.0, 1.0, 1.0, 1.0, 1.0, 1.0, 1.0, 1.0, 1.0, 1.0, 1.0, 1.0, 1.0, 1.0, 1.0, 1.0, 1.0, 1.0, 1.0, 1.0, 1.0, 1.0, 1.0, 1.0, 1.0, 1.0, 1.0, 1.0, 1.0, 1.0, 1.0, 1.0, 1.0, 1.0, 1.0, 1.0, 1.0, 1.0, 1.0, 1.0, 1.0, 1.0, 1.0, 1.0, 1.0, 1.0, 1.0, 1.0, 1.0, 1.0, 1.0, 1.0, 1.0, 1.0, 1.0, 1.0, 1.0, 1.0, 1.0, 1.0, 1.0, 1.0, 1.0, 1.0, 1.0, 1.0, 1.0, 1.0, 1.0, 1.0, 1.0, 1.0, 1.0, 1.0, 1.0, 1.0, 1.0, 1.0, 1.0, 1.0, 1.0, 1.0, 1.0, 1.0, 1.0, 1.0, 1.0, 1.0, 1.0, 1.0, 1.0, 1.0, 1.0, 1.0, 1.0, 1.0, 1.0, 1.0, 1.0, 1.0, 1.0, 1.0, 1.0, 1.0, 1.0, 1.0, 1.0, 1.0, 1.0, 1.0, 1.0, 1.0, 1.0, 1.0, 1.0, 1.0, 1.0, 1.0, 1.0, 1.0, 1.0, 1.0, 1.0, 1.0, 1.0, 1.0, 1.0, 1.0, 1.0, 1.0, 1.0, 1.0, 1.0, 1.0, 1.0, 1.0, 1.0, 1.0, 1.0, 1.0, 1.0, 1.0, 1.0, 1.0, 1.0, 1.0, 1.0, 1.0, 1.0, 1.0, 1.0, 1.0, 1.0, 1.0, 1.0, 1.0, 1.0, 1.0, 1.0, 1.0, 1.0, 1.0, 1.0, 1.0, 1.0, 1.0, 1.0, 1.0, 1.0, 1.0, 1.0, 1.0, 1.0, 1.0, 1.0, 1.0, 1.0, 1.0, 1.0, 1.0, 1.0, 1.0, 1.0, 1.0, 1.0, 1.0, 1.0, 1.0, 1.0, 1.0, 1.0, 1.0, 1.0, 1.0, 1.0, 1.0, 1.0, 1.0, 1.0, 1.0, 1.0, 1.0, 1.0, 1.0, 1.0, 1.0, 1.0, 1.0, 1.0, 1.0, 1.0, 1.0, 1.0, 1.0, 1.0, 1.0, 1.0, 1.0, 1.0, 1.0, 1.0, 1.0, 1.0, 1.0, 1.0, 1.0, 1.0, 1.0, 1.0, 1.0, 1.0, 1.0, 1.0, 1.0, 1.0, 1.0, 1.0, 1.0, 1.0, 1.0, 1.0, 1.0, 1.0, 1.0, 1.0, 1.0, 1.0, 1.0, 1.0, 1.0, 1.0, 1.0, 1.0, 1.0, 1.0, 1.0, 1.0, 1.0, 1.0, 1.0, 1.0, 1.0, 1.0, 1.0, 1.0, 1.0, 1.0, 1.0, 1.0, 1.0, 1.0, 1.0, 1.0, 1.0, 1.0, 1.0, 1.0, 1.0, 1.0, 1.0, 1.0, 1.0, 1.0, 1.0, 1.0, 1.0, 1.0, 1.0, 1.0, 1.0, 1.0, 1.0, 1.0, 1.0, 1.0, 1.0, 1.0, 1.0, 1.0, 1.0, 1.0, 1.0, 1.0, 1.0, 1.0, 1.0, 1.0, 1.0, 1.0, 1.0, 1.0, 1.0, 1.0, 1.0, 1.0, 1.0, 1.0, 1.0, 1.0, 1.0, 1.0, 1.0, 1.0, 1.0, 1.0, 1.0, 1.0, 1.0, 1.0, 1.0, 1.0, 1.0, 1.0, 1.0, 1.0, 1.0, 1.0, 1.0, 1.0, 1.0, 1.0, 1.0, 1.0, 1.0, 1.0, 1.0, 1.0, 1.0, 1.0, 1.0, 1.0, 1.0, 1.0, 1.0, 1.0, 1.0, 1.0, 1.0, 1.0, 1.0, 1.0, 1.0, 1.0, 1.0, 1.0, 1.0, 1.0, 1.0, 1.0, 1.0, 1.0, 1.0, 1.0, 1.0, 1.0, 1.0, 1.0, 1.0, 1.0, 1.0, 1.0, 1.0, 1.0, 1.0, 1.0, 1.0, 1.0, 1.0, 1.0, 1.0, 1.0, 1.0, 1.0, 1.0, 1.0, 1.0, 1.0, 1.0, 1.0, 1.0, 1.0, 1.0, 1.0, 1.0, 1.0, 1.0, 1.0, 1.0, 1.0, 1.0, 1.0, 1.0, 1.0, 1.0, 1.0, 1.0, 1.0, 1.0, 1.0, 1.0, 1.0, 1.0, 1.0, 1.0, 1.0, 1.0, 1.0, 1.0, 1.0, 1.0, 1.0, 1.0, 1.0, 1.0, 1.0, 1.0, 1.0, 1.0, 1.0, 1.0, 1.0, 1.0, 1.0, 1.0, 1.0, 1.0, 1.0, 1.0, 1.0, 1.0, 1.0, 1.0, 1.0, 1.0, 1.0, 1.0, 1.0, 1.0, 1.0, 1.0, 1.0, 1.0, 1.0, 1.0, 1.0, 1.0, 1.0, 1.0, 1.0, 1.0, 1.0, 1.0, 1.0, 1.0, 1.0, 1.0, 1.0, 1.0, 1.0, 1.0, 1.0, 1.0, 1.0, 1.0, 1.0, 1.0, 1.0, 1.0, 1.0, 1.0, 1.0, 1.0, 1.0, 1.0, 1.0, 1.0, 1.0, 1.0, 1.0, 1.0, 1.0, 1.0, 1.0, 1.0, 1.0, 1.0, 1.0, 1.0, 1.0, 1.0, 1.0, 1.0, 1.0, 1.0, 1.0, 1.0, 1.0, 1.0, 1.0, 1.0, 1.0, 1.0, 1.0, 1.0, 1.0, 1.0, 1.0, 1.0, 1.0, 1.0, 1.0, 1.0, 1.0, 1.0, 1.0, 1.0, 1.0, 1.0, 1.0, 1.0, 1.0, 1.0, 1.0, 1.0, 1.0, 1.0, 1.0, 1.0, 1.0, 1.0, 1.0, 1.0, 1.0, 1.0, 1.0, 1.0, 1.0, 1.0, 1.0, 1.0, 1.0, 1.0, 1.0, 1.0, 1.0, 1.0, 1.0, 1.0, 1.0, 1.0, 1.0, 1.0, 1.0, 1.0, 1.0, 1.0, 1.0, 1.0, 1.0, 1.0, 1.0, 1.0, 1.0, 1.0, 1.0, 1.0, 1.0, 1.0, 1.0, 1.0, 1.0, 1.0, 1.0, 1.0, 1.0, 1.0, 1.0, 1.0, 1.0, 1.0, 1.0, 1.0, 1.0, 1.0, 1.0, 1.0, 1.0, 1.0, 1.0, 1.0, 1.0, 1.0, 1.0, 1.0, 1.0, 1.0, 1.0, 1.0, 1.0, 1.0, 1.0, 1.0, 1.0, 1.0, 1.0, 1.0, 1.0, 1.0, 1.0, 1.0, 1.0, 1.0, 1.0, 1.0, 1.0, 1.0, 1.0, 1.0, 1.0, 1.0, 1.0, 1.0, 1.0, 1.0, 1.0, 1.0, 1.0, 1.0, 1.0, 1.0, 1.0, 1.0, 1.0, 1.0, 1.0, 1.0, 1.0, 1.0, 1.0, 1.0, 1.0, 1.0, 1.0, 1.0, 1.0, 1.0, 1.0, 1.0, 1.0, 1.0, 1.0, 1.0, 1.0, 1.0, 1.0, 1.0, 1.0, 1.0, 1.0, 1.0, 1.0, 1.0, 1.0, 1.0, 1.0, 1.0, 1.0, 1.0, 1.0, 1.0, 1.0, 1.0, 1.0, 1.0, 1.0, 1.0, 1.0, 1.0, 1.0, 1.0, 1.0, 1.0, 1.0, 1.0, 1.0, 1.0, 1.0, 1.0, 1.0, 1.0, 1.0, 1.0, 1.0, 1.0, 1.0, 1.0, 1.0, 1.0, 1.0, 1.0, 1.0, 1.0, 1.0, 1.0, 1.0, 1.0, 1.0, 1.0, 1.0, 1.0, 1.0, 1.0, 1.0, 1.0, 1.0, 1.0, 1.0, 1.0, 1.0, 1.0, 1.0, 1.0, 1.0, 1.0, 1.0, 1.0, 1.0, 1.0, 1.0, 1.0, 1.0, 1.0, 1.0, 1.0, 1.0, 1.0, 1.0, 1.0, 1.0, 1.0, 1.0, 1.0, 1.0, 1.0, 1.0, 1.0, 1.0, 1.0, 1.0, 1.0, 1.0, 1.0, 1.0, 1.0, 1.0, 1.0, 1.0, 1.0, 1.0, 1.0, 1.0, 1.0, 1.0, 1.0, 1.0, 1.0, 1.0, 1.0, 1.0, 1.0, 1.0, 1.0, 1.0, 1.0, 1.0, 1.0, 1.0, 1.0, 1.0, 1.0, 1.0, 1.0, 1.0, 1.0, 1.0, 1.0, 1.0, 1.0, 1.0, 1.0, 1.0, 1.0, 1.0, 1.0, 1.0, 1.0, 1.0, 1.0, 1.0, 1.0, 1.0, 1.0, 1.0, 1.0, 1.0, 1.0, 1.0, 1.0, 1.0, 1.0, 1.0, 1.0, 1.0, 1.0, 1.0, 1.0, 1.0, 1.0, 1.0, 1.0, 1.0, 1.0, 1.0, 1.0, 1.0, 1.0, 1.0, 1.0, 1.0, 1.0, 1.0, 1.0, 1.0, 1.0, 1.0, 1.0, 1.0, 1.0, 1.0, 1.0, 1.0, 1.0, 1.0, 1.0, 1.0, 1.0, 1.0, 1.0, 1.0, 1.0, 1.0, 1.0, 1.0, 1.0, 1.0, 1.0, 1.0, 1.0, 1.0, 1.0, 1.0, 1.0, 1.0, 1.0, 1.0, 1.0, 1.0, 1.0, 1.0, 1.0, 1.0, 1.0, 1.0, 1.0, 1.0, 1.0, 1.0, 1.0, 1.0, 1.0, 1.0, 1.0, 1.0, 1.0, 1.0, 1.0, 1.0, 1.0, 1.0, 1.0, 1.0, 1.0, 1.0, 1.0, 1.0, 1.0, 1.0, 1.0, 1.0, 1.0, 1.0, 1.0, 1.0, 1.0, 1.0, 1.0, 1.0, 1.0, 1.0, 1.0, 1.0, 1.0, 1.0, 1.0, 1.0, 1.0, 1.0, 1.0, 1.0, 1.0, 1.0, 1.0, 1.0, 1.0, 1.0, 1.0, 1.0, 1.0, 1.0, 1.0, 1.0, 1.0, 1.0, 1.0, 1.0, 1.0, 1.0, 1.0, 1.0, 1.0, 1.0, 1.0, 1.0, 1.0, 1.0, 1.0, 1.0, 1.0, 1.0, 1.0, 1.0, 1.0, 1.0, 1.0, 1.0, 1.0, 1.0, 1.0, 1.0, 1.0, 1.0, 1.0, 1.0, 1.0, 1.0, 1.0, 1.0, 1.0, 1.0, 1.0, 1.0, 1.0, 1.0, 1.0, 1.0, 1.0, 1.0, 1.0, 1.0, 1.0, 1.0, 1.0, 1.0, 1.0, 1.0, 1.0, 1.0, 1.0, 1.0, 1.0, 1.0, 1.0, 1.0, 1.0, 1.0, 1.0, 1.0, 1.0, 1.0, 1.0, 1.0, 1.0, 1.0, 1.0, 1.0, 1.0, 1.0, 1.0, 1.0, 1.0, 1.0, 1.0, 1.0, 1.0, 1.0, 1.0, 1.0, 1.0, 1.0, 1.0, 1.0, 1.0, 1.0, 1.0, 1.0, 1.0, 1.0, 1.0, 1.0, 1.0, 1.0, 1.0, 1.0, 1.0, 1.0, 1.0, 1.0, 1.0, 1.0, 1.0, 1.0, 1.0, 1.0, 1.0, 1.0, 1.0, 1.0, 1.0, 1.0, 1.0, 1.0, 1.0, 1.0, 1.0, 1.0, 1.0, 1.0, 1.0, 1.0, 1.0, 1.0, 1.0, 1.0, 1.0, 1.0, 1.0, 1.0, 1.0, 1.0, 1.0, 1.0, 1.0, 1.0, 1.0, 1.0, 1.0, 1.0, 1.0, 1.0, 1.0, 1.0, 1.0, 1.0, 1.0, 1.0, 1.0, 1.0, 1.0, 1.0, 1.0, 1.0, 1.0, 1.0, 1.0, 1.0, 1.0, 1.0, 1.0, 1.0, 1.0, 1.0, 1.0, 1.0, 1.0, 1.0, 1.0, 1.0, 1.0, 1.0, 1.0, 1.0, 1.0, 1.0, 1.0, 1.0, 1.0, 1.0, 1.0, 1.0, 1.0, 1.0, 1.0, 1.0, 1.0, 1.0, 1.0, 1.0, 1.0, 1.0, 1.0, 1.0, 1.0, 1.0, 1.0, 1.0, 1.0, 1.0, 1.0, 1.0, 1.0, 1.0, 1.0, 1.0, 1.0, 1.0, 1.0, 1.0, 1.0, 1.0, 1.0, 1.0, 1.0, 1.0, 1.0, 1.0, 1.0, 1.0, 1.0, 1.0, 1.0, 1.0, 1.0, 1.0, 1.0, 1.0, 1.0, 1.0, 1.0, 1.0, 1.0, 1.0, 1.0, 1.0, 1.0, 1.0, 1.0, 1.0, 1.0, 1.0, 1.0, 1.0, 1.0, 1.0, 1.0, 1.0, 1.0, 1.0, 1.0, 1.0, 1.0, 1.0, 1.0, 1.0, 1.0, 1.0, 1.0, 1.0, 1.0, 1.0, 1.0, 1.0, 1.0, 1.0, 1.0, 1.0, 1.0, 1.0, 1.0, 1.0, 1.0, 1.0, 1.0, 1.0, 1.0, 1.0, 1.0, 1.0, 1.0, 1.0, 1.0, 1.0, 1.0, 1.0, 1.0, 1.0, 1.0, 1.0, 1.0, 1.0, 1.0, 1.0, 1.0, 1.0, 1.0, 1.0, 1.0, 1.0, 1.0, 1.0, 1.0, 1.0, 1.0, 1.0, 1.0, 1.0, 1.0, 1.0, 1.0, 1.0, 1.0, 1.0, 1.0, 1.0, 1.0, 1.0, 1.0, 1.0, 1.0, 1.0, 1.0, 1.0, 1.0, 1.0, 1.0, 1.0, 1.0, 1.0, 1.0, 1.0, 1.0, 1.0, 1.0, 1.0, 1.0, 1.0, 1.0, 1.0, 1.0, 1.0, 1.0, 1.0, 1.0, 1.0, 1.0, 1.0, 1.0, 1.0, 1.0, 1.0, 1.0, 1.0, 1.0, 1.0, 1.0, 1.0, 1.0, 1.0, 1.0, 1.0, 1.0, 1.0, 1.0, 1.0, 1.0, 1.0, 1.0, 1.0, 1.0, 1.0, 1.0, 1.0, 1.0])
me_cube_001.materials.append(mat_material_001)
me_cube_001.materials.append(mat_material_002)
me_cube_001.materials.append(mat_material_003)
me_cube_001.use_mirror_vertex_groups = False
me_cube_001.update()

# ---- objects
ob_cube_001 = bpy.data.objects.new('Cube.001', me_cube_001)

# ---- transforms, parenting, visibility, modifiers, constraints
ob_cube_001.location = (0.0, 0.0, 0.0)
ob_cube_001.scale = (3.0, 3.0, 3.0)
ob_cube_001.lock_rotations_4d = False
ob_cube_001.empty_display_type = 'ARROWS'
ob_cube_001.visible_shadow = False
ob_cube_001.lineart.crease_threshold = 0.0
_m = ob_cube_001.modifiers.new('Mirror', 'MIRROR')

# ---- collection membership
scene.collection.objects.link(ob_cube_001)

# ---- scene / render settings (as saved in the file)
scene.frame_start = 1; scene.frame_end = 250; scene.frame_set(77)
scene.render.engine = 'BLENDER_EEVEE_NEXT'
scene.cycles.sampling_pattern = 'TABULATED_SOBOL'
scene.view_settings.view_transform = 'Filmic'
bpy.context.view_layer.update()

# ---- added for rendering (the .blend has no active camera and no usable light): camera, sun
cam_auto = bpy.data.cameras.new('AutoCamera')
cam_auto.lens = 50.0
cam_auto.sensor_width = 36.0
cam_auto.clip_end = 1000.0
ob_auto_camera = bpy.data.objects.new('AutoCamera', cam_auto)
scene.collection.objects.link(ob_auto_camera)
ob_auto_camera.location = (32.0711, -39.9854, 31.6463)
ob_auto_camera.rotation_euler = (1.09748, -7.21219e-08, 0.694738)
scene.camera = ob_auto_camera
light_auto_sun = bpy.data.lights.new('AutoSun', 'SUN')
light_auto_sun.energy = 3.0
light_auto_sun.angle = 0.0523599
ob_auto_sun = bpy.data.objects.new('AutoSun', light_auto_sun)
scene.collection.objects.link(ob_auto_sun)
ob_auto_sun.rotation_euler = (0.872665, 0.174533, 0.523599)
bpy.context.view_layer.update()
